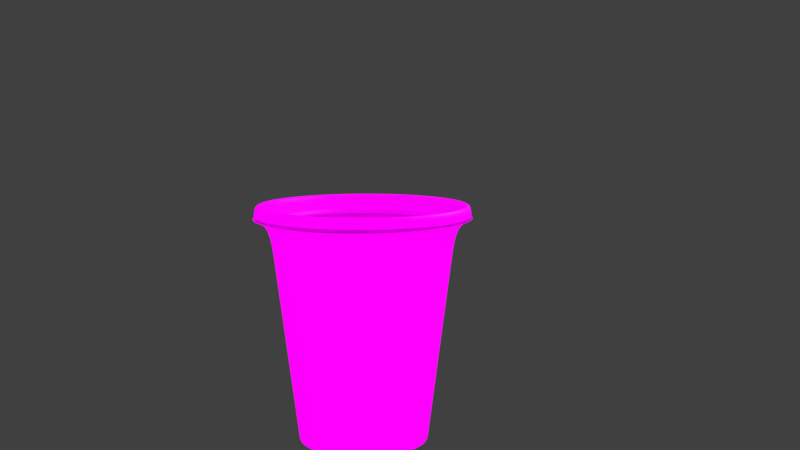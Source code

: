 # Source: TESTINGPEPPER.blend  (saved by Blender 3.0.42; exported with 4.5.12 LTS)
import bpy
from mathutils import Matrix  # noqa: F401  (used for matrix-valued properties, if any)

bpy.ops.wm.read_factory_settings(use_empty=True)
scene = bpy.context.scene
scene.name = 'Scene'

# ---- collections
col_collection_1 = bpy.data.collections.new('Collection 1'); scene.collection.children.link(col_collection_1)

# ---- images (referenced by path relative to the original .blend; pixels are not part of the script)
import os
ASSET_DIR = os.environ.get("B2B_ASSET_DIR", "")  # directory of the original .blend (textures are referenced by path, not embedded)
HERE = os.path.dirname(os.path.abspath(__file__))  # packed textures are extracted next to this script under _unpacked/

def load_image(name, relpath, width, height, colorspace="sRGB"):
    """Load a texture the original file referenced (path relative to the .blend, or extracted next to this script)."""
    p = next((c for c in (os.path.join(HERE, relpath), os.path.join(ASSET_DIR, relpath)) if relpath and os.path.exists(c)), "")
    if p:
        img = bpy.data.images.load(p, check_existing=True)
        img.name = name
    else:  # same state as the original file: an image datablock whose file is absent (Cycles renders it pink)
        img = bpy.data.images.new(name, width, height)
        img.source = "FILE"
        img.filepath = "//" + (relpath or name)
    img.colorspace_settings.name = colorspace
    return img
img_paper_jpg = load_image('paper.jpg', 'paper.jpg', 1024, 1024, 'sRGB')
img_costa2_png = load_image('costa2.png', 'costa2.png', 1024, 1024, 'sRGB')
img_environment_hdr = load_image('environment.hdr', 'environment.hdr', 1024, 1024, 'Linear Rec.709')

# ---- materials (node trees are filled in below, after node groups)
mat_paper_001 = bpy.data.materials.new('Paper.001')
mat_paper_001.use_transparent_shadow = False
mat_label_001 = bpy.data.materials.new('Label.001')
mat_label_001.use_transparent_shadow = False
mat_default = bpy.data.materials.new('Default')
mat_default.use_transparent_shadow = False

# ---- material node trees
mat_paper_001.use_nodes = True; mat_paper_001.node_tree.nodes.clear()
_N = mat_paper_001.node_tree.nodes; _L = mat_paper_001.node_tree.links
n0 = _N.new('ShaderNodeBsdfPrincipled'); n0.name = 'Principled BSDF'; n0.location = (10, 300)
n0.distribution = 'GGX'
n0.subsurface_method = 'RANDOM_WALK_SKIN'
n0.inputs[3].default_value = 1.45
n0.inputs[27].default_value = (0.0, 0.0, 0.0, 1.0)
n0.inputs[28].default_value = 1.0
n1 = _N.new('ShaderNodeOutputMaterial'); n1.name = 'Material Output'; n1.location = (300, 300)
n2 = _N.new('ShaderNodeTexImage'); n2.name = 'Image Texture'; n2.location = (-501, -42)
n2.image = img_paper_jpg
_L.new(n0.outputs[0], n1.inputs[0])
_L.new(n2.outputs[0], n0.inputs[0])
n1.is_active_output = True
mat_label_001.use_nodes = True; mat_label_001.node_tree.nodes.clear()
_N = mat_label_001.node_tree.nodes; _L = mat_label_001.node_tree.links
n0 = _N.new('ShaderNodeBsdfPrincipled'); n0.name = 'Principled BSDF'; n0.location = (10, 300)
n0.distribution = 'GGX'
n0.subsurface_method = 'RANDOM_WALK_SKIN'
n0.inputs[3].default_value = 1.45
n0.inputs[27].default_value = (0.0, 0.0, 0.0, 1.0)
n0.inputs[28].default_value = 1.0
n1 = _N.new('ShaderNodeOutputMaterial'); n1.name = 'Material Output'; n1.location = (300, 300)
n2 = _N.new('ShaderNodeTexImage'); n2.name = 'Image Texture'; n2.location = (-586, 11)
n2.image = img_costa2_png
_L.new(n0.outputs[0], n1.inputs[0])
_L.new(n2.outputs[0], n0.inputs[0])
n1.is_active_output = True
mat_default.use_nodes = True; mat_default.node_tree.nodes.clear()
_N = mat_default.node_tree.nodes; _L = mat_default.node_tree.links
n0 = _N.new('ShaderNodeBsdfPrincipled'); n0.name = 'Principled BSDF'; n0.location = (10, 300)
n0.distribution = 'GGX'
n0.subsurface_method = 'RANDOM_WALK_SKIN'
n0.inputs[3].default_value = 1.45
n0.inputs[27].default_value = (0.0, 0.0, 0.0, 1.0)
n0.inputs[28].default_value = 1.0
n1 = _N.new('ShaderNodeOutputMaterial'); n1.name = 'Material Output'; n1.location = (300, 300)
_L.new(n0.outputs[0], n1.inputs[0])
n1.is_active_output = True

# ---- world
world_world = bpy.data.worlds.new('World'); scene.world = world_world
world_world.use_nodes = True; world_world.node_tree.nodes.clear()
_N = world_world.node_tree.nodes; _L = world_world.node_tree.links
n0 = _N.new('ShaderNodeBackground'); n0.name = 'Background'; n0.location = (132, 300)
n1 = _N.new('ShaderNodeOutputWorld'); n1.name = 'World Output'; n1.location = (343, 299)
n2 = _N.new('ShaderNodeMix'); n2.name = 'Mix'; n2.location = (-90, 301)
n2.data_type = 'RGBA'
n2.inputs[7].default_value = (0.05127, 0.05127, 0.05127, 1.0)
n3 = _N.new('ShaderNodeLightPath'); n3.name = 'Light Path'; n3.location = (-312, 302)
n3.width = 143
n4 = _N.new('ShaderNodeTexEnvironment'); n4.name = 'Environment Texture'; n4.location = (-367, 136)
n4.width = 202
n4.image = img_environment_hdr
_L.new(n0.outputs[0], n1.inputs[0])
_L.new(n4.outputs[0], n2.inputs[6])
_L.new(n3.outputs[0], n2.inputs[0])
_L.new(n2.outputs[2], n0.inputs[0])
n1.is_active_output = True
world_world.color = (0.05088, 0.05088, 0.05088)
world_world.use_sun_shadow = False
world_world.sun_shadow_jitter_overblur = 0.0
world_world.cycles.sampling_method = 'MANUAL'

# ---- cameras
cam_camera_001 = bpy.data.cameras.new('Camera.001')
cam_camera_001.lens = 51.82

# ---- lights
light_sun = bpy.data.lights.new('Sun', 'SUN')
light_sun.color = (0.0, 1.0, 0.05762)
light_sun.specular_factor = 100.0
light_sun.diffuse_factor = 100.0
light_sun.transmission_factor = 0.0
light_sun.volume_factor = 100.0
light_sun.energy = 200.0
light_sun.shadow_soft_size = 0.125
light_spot = bpy.data.lights.new('Spot', 'SPOT')
light_spot.color = (1.0, 0.001125, 0.0)
light_spot.specular_factor = 100.0
light_spot.diffuse_factor = 100.0
light_spot.transmission_factor = 0.0
light_spot.volume_factor = 20.0
light_spot.energy = 2.5e+04
light_spot.shadow_soft_size = 31.04
light_spot.shadow_maximum_resolution = 0.006
light_spot.use_absolute_resolution = True
light_spot.spot_blend = 1.0
light_spot.spot_size = 3.142
light_area_001 = bpy.data.lights.new('Area.001', 'AREA')
light_area_001.color = (1.0, 0.8888, 0.0)
light_area_001.specular_factor = 10.0
light_area_001.diffuse_factor = 30.0
light_area_001.transmission_factor = 0.0
light_area_001.volume_factor = 40.0
light_area_001.energy = 4431.0
light_area_001.shadow_soft_size = 1.0
light_area_001.shadow_maximum_resolution = 0.006
light_area_001.use_absolute_resolution = True
light_area_001.size = 1.0
light_area_001.size_y = 1.0
light_lamp = bpy.data.lights.new('Lamp', 'POINT')
light_lamp.transmission_factor = 0.0
light_lamp.cutoff_distance = 30.0
light_lamp.energy = 100.0
light_lamp.shadow_buffer_clip_start = 1.001
light_lamp.shadow_soft_size = 0.1
light_lamp.shadow_maximum_resolution = 0.006
light_lamp.use_absolute_resolution = True

# ---- meshes
me_cylinder_001 = bpy.data.meshes.new('Cylinder.001')
me_cylinder_001.from_pydata([(1.065e-09, 0.8172, -1.0), (-0.0001801, 1.256, 2.001), (0.4086, 0.7077, -1.0), (0.628, 1.088, 2.001), (0.7077, 0.4086, -1.0), (1.088, 0.6281, 2.001), (0.8172, -3.65e-08, -1.0), (1.256, -7.076e-05, 2.001), (0.7077, -0.4086, -1.0), (1.088, -0.6283, 2.001), (0.4086, -0.7077, -1.0), (0.628, -1.088, 2.001), (-7.378e-08, -0.8172, -1.0), (-0.0001803, -1.256, 2.001), (-0.4086, -0.7077, -1.0), (-0.6284, -1.088, 2.001), (-0.7077, -0.4086, -1.0), (-1.088, -0.6283, 2.001), (-0.8172, 9.739e-09, -1.0), (-1.257, -7.07e-05, 2.001), (-0.7077, 0.4086, -1.0), (-1.088, 0.6281, 2.001), (-0.4086, 0.7077, -1.0), (-0.6284, 1.088, 2.001), (-1.49e-09, 0.9, -1.0), (0.45, 0.7794, -1.0), (0.7424, 1.285, 2.0), (0.000119, 1.484, 1.976), (0.7794, 0.45, -1.0), (1.286, 0.7419, 2.0), (0.9, -4.033e-08, -1.0), (1.485, -0.0004734, 2.0), (0.7794, -0.45, -1.0), (1.286, -0.7428, 2.0), (0.45, -0.7794, -1.0), (0.7424, -1.286, 2.0), (-8.017e-08, -0.9, -1.0), (0.0001189, -1.485, 1.949), (-0.45, -0.7794, -1.0), (-0.7422, -1.286, 1.949), (-0.7794, -0.45, -1.0), (-1.286, -0.7428, 2.0), (-0.9, 9.739e-09, -1.0), (-1.485, -0.0004734, 2.0), (-0.7794, 0.45, -1.0), (-1.286, 0.7419, 2.0), (-0.45, 0.7794, -1.0), (-0.7422, 1.285, 1.976), (0.628, 1.088, 2.001), (-0.0001801, 1.256, 2.001), (1.088, 0.6281, 2.001), (1.256, -7.076e-05, 2.001), (1.088, -0.6283, 2.001), (0.628, -1.088, 2.001), (-0.0001803, -1.256, 2.001), (-0.6284, -1.088, 2.001), (-1.088, -0.6283, 2.001), (-1.257, -7.07e-05, 2.001), (-1.088, 0.6281, 2.001), (-0.6284, 1.088, 2.001), (0.3652, 0.6325, -0.8), (-8.332e-09, 0.7303, -0.8), (0.6325, 0.3652, -0.8), (0.7303, -2.771e-08, -0.8), (0.6325, -0.3652, -0.8), (0.3652, -0.6325, -0.8), (-7.039e-08, -0.7303, -0.8), (-0.3652, -0.6325, -0.8), (-0.6325, -0.3652, -0.8), (-0.7303, 1.109e-08, -0.8), (-0.6325, 0.3652, -0.8), (-0.3652, 0.6325, -0.8), (-3.936e-08, 0.0, -0.8), (-2.385e-08, 0.3652, -0.8), (-5.487e-08, -0.3652, -0.8), (-3.636e-08, 0.0, -1.0), (-1.765e-08, 0.4086, -1.0), (-5.507e-08, -0.4086, -1.0), (-0.5599, 0.9698, 1.44), (-0.5112, 0.8854, 0.88), (-0.4625, 0.8011, 0.32), (-0.4138, 0.7168, -0.24), (-6.793e-09, 0.8277, -0.24), (-5.255e-09, 0.9251, 0.32), (-3.717e-09, 1.022, 0.88), (-2.179e-09, 1.12, 1.44), (0.5599, 0.9698, 1.44), (0.5112, 0.8854, 0.88), (0.4625, 0.8011, 0.32), (0.4138, 0.7168, -0.24), (0.7168, 0.4138, -0.24), (0.8011, 0.4625, 0.32), (0.8854, 0.5112, 0.88), (0.9698, 0.5599, 1.44), (-0.9698, -0.5599, 1.44), (-0.8854, -0.5112, 0.88), (-0.8011, -0.4625, 0.32), (-0.7168, -0.4138, -0.24), (-0.8277, 1.257e-08, -0.24), (-0.9251, 1.405e-08, 0.32), (-1.022, 1.553e-08, 0.88), (-1.12, 1.7e-08, 1.44), (0.5599, -0.9698, 1.44), (0.5112, -0.8854, 0.88), (0.4625, -0.8011, 0.32), (0.4138, -0.7168, -0.24), (-7.712e-08, -0.8277, -0.24), (-8.386e-08, -0.9251, 0.32), (-9.06e-08, -1.022, 0.88), (-9.733e-08, -1.12, 1.44), (0.8277, -3.14e-08, -0.24), (0.9251, -3.51e-08, 0.32), (1.022, -3.879e-08, 0.88), (1.12, -4.248e-08, 1.44), (-0.7168, 0.4138, -0.24), (-0.8011, 0.4625, 0.32), (-0.8854, 0.5112, 0.88), (-0.9698, 0.5599, 1.44), (-0.4138, -0.7168, -0.24), (-0.4625, -0.8011, 0.32), (-0.5112, -0.8854, 0.88), (-0.5599, -0.9698, 1.44), (0.7168, -0.4138, -0.24), (0.8011, -0.4625, 0.32), (0.8854, -0.5112, 0.88), (0.9698, -0.5599, 1.44), (-2.98e-10, 0.98, -0.4), (8.941e-10, 1.06, 0.2), (2.086e-09, 1.14, 0.8), (3.278e-09, 1.22, 1.4), (0.61, 1.057, 1.4), (0.57, 0.9873, 0.8), (0.53, 0.918, 0.2), (0.49, 0.8487, -0.4), (1.057, 0.61, 1.4), (0.9873, 0.57, 0.8), (0.918, 0.53, 0.2), (0.8487, 0.49, -0.4), (1.22, -5.114e-08, 1.4), (1.14, -4.844e-08, 0.8), (1.06, -4.574e-08, 0.2), (0.98, -4.304e-08, -0.4), (1.057, -0.61, 1.4), (0.9873, -0.57, 0.8), (0.918, -0.53, 0.2), (0.8487, -0.49, -0.4), (0.61, -1.057, 1.4), (0.57, -0.9873, 0.8), (0.53, -0.918, 0.2), (0.49, -0.8487, -0.4), (-1.034e-07, -1.22, 1.4), (-9.758e-08, -1.14, 0.8), (-9.177e-08, -1.06, 0.2), (-8.597e-08, -0.98, -0.4), (-0.61, -1.057, 1.4), (-0.57, -0.9873, 0.8), (-0.53, -0.918, 0.2), (-0.49, -0.8487, -0.4), (-1.057, -0.61, 1.4), (-0.9873, -0.57, 0.8), (-0.918, -0.53, 0.2), (-0.8487, -0.49, -0.4), (-1.22, 1.673e-08, 1.4), (-1.14, 1.499e-08, 0.8), (-1.06, 1.324e-08, 0.2), (-0.98, 1.149e-08, -0.4), (-1.057, 0.61, 1.4), (-0.9873, 0.57, 0.8), (-0.918, 0.53, 0.2), (-0.8487, 0.49, -0.4), (-0.61, 1.057, 1.4), (-0.57, 0.9873, 0.8), (-0.53, 0.918, 0.2), (-0.49, 0.8487, -0.4), (4.258e-09, 1.286, 1.87), (0.6429, 1.114, 1.893), (1.114, 0.6429, 1.893), (1.286, -5.336e-08, 1.893), (1.114, -0.6429, 1.893), (0.6429, -1.114, 1.893), (-1.081e-07, -1.286, 1.842), (-0.6429, -1.114, 1.842), (-1.114, -0.6429, 1.893), (-1.286, 1.817e-08, 1.893), (-1.114, 0.6429, 1.893), (-0.6429, 1.114, 1.87), (-0.0001801, 1.244, 1.931), (1.077, 0.622, 1.931), (-1.244, -7.07e-05, 1.931), (-0.0001803, -1.244, 1.931), (1.244, -7.076e-05, 1.931), (-1.078, 0.622, 1.931), (-0.6223, -1.078, 1.931), (1.077, -0.6222, 1.931), (-0.6223, 1.077, 1.931), (0.6219, 1.077, 1.931), (-1.078, -0.6222, 1.931), (0.6219, -1.078, 1.931), (-0.374, 0.6479, -0.6978), (0.374, 0.6479, -0.6978), (-0.6479, -0.374, -0.6978), (0.374, -0.6479, -0.6978), (-8.051e-09, 0.7481, -0.6978), (0.6479, 0.374, -0.6978), (-0.7481, 1.136e-08, -0.6978), (-7.162e-08, -0.7481, -0.6978), (0.7481, -2.838e-08, -0.6978), (-0.6479, 0.374, -0.6978), (-0.374, -0.6479, -0.6978), (0.6479, -0.374, -0.6978), (0.4529, 0.7844, -0.9571), (0.7844, 0.4529, -0.9571), (0.9057, -4.053e-08, -0.9571), (0.7844, -0.4529, -0.9571), (0.4529, -0.7844, -0.9571), (-8.059e-08, -0.9057, -0.9571), (-0.4529, -0.7844, -0.9571), (-0.7844, -0.4529, -0.9571), (-0.9057, 9.864e-09, -0.9571), (-0.7844, 0.4529, -0.9571), (-0.4529, 0.7844, -0.9571), (-1.405e-09, 0.9057, -0.9571), (0.619, 1.073, 1.944), (0.02869, 1.237, 1.944), (1.051, 0.6241, 1.944), (1.209, 0.01126, 1.944), (1.051, -0.6016, 1.944), (0.619, -1.05, 1.944), (0.02869, -1.214, 1.944), (-0.5845, -1.076, 1.944), (-1.057, -0.6721, 1.944), (-1.248, -0.03297, 1.944), (-1.05, 0.6241, 1.944), (-0.5616, 1.073, 1.944), (0.628, 1.088, 2.001), (-0.0001801, 1.256, 2.001), (1.088, 0.6281, 2.001), (1.256, -7.076e-05, 2.001), (1.088, -0.6283, 2.001), (0.628, -1.088, 2.001), (-0.0001803, -1.256, 2.001), (-0.6284, -1.088, 2.001), (-1.088, -0.6283, 2.001), (-1.257, -7.07e-05, 2.001), (-1.088, 0.6281, 2.001), (-0.6284, 1.088, 2.001), (0.6944, 1.203, 2.0), (5.237e-09, 1.389, 2.0), (1.203, 0.6944, 2.0), (1.389, -5.575e-08, 2.0), (1.203, -0.6944, 2.0), (0.6944, -1.203, 2.0), (-1.162e-07, -1.389, 2.0), (-0.6944, -1.203, 2.0), (-1.203, -0.6944, 2.0), (-1.389, 2.152e-08, 2.0), (-1.203, 0.6944, 2.0), (-0.6944, 1.203, 2.0), (0.6944, 1.203, 2.0), (5.237e-09, 1.389, 2.0), (1.203, 0.6944, 2.0), (1.389, -5.575e-08, 2.0), (1.203, -0.6944, 2.0), (0.6944, -1.203, 2.0), (-1.162e-07, -1.389, 2.0), (-0.6944, -1.203, 2.0), (-1.203, -0.6944, 2.0), (-1.389, 2.152e-08, 2.0), (-1.203, 0.6944, 2.0), (-0.6944, 1.203, 2.0), (0.6944, 1.203, 2.0), (5.237e-09, 1.389, 2.0), (1.203, 0.6944, 2.0), (1.389, -5.575e-08, 2.0), (1.203, -0.6944, 2.0), (0.6944, -1.203, 2.0), (-1.162e-07, -1.389, 2.0), (-0.6944, -1.203, 2.0), (-1.203, -0.6944, 2.0), (-1.389, 2.152e-08, 2.0), (-1.203, 0.6944, 2.0), (-0.6944, 1.203, 2.0), (0.7464, 1.293, 1.996), (8.535e-09, 1.493, 1.996), (1.293, 0.7464, 1.996), (1.493, -5.981e-08, 1.996), (1.293, -0.7464, 1.996), (0.7464, -1.293, 1.996), (-1.22e-07, -1.493, 1.996), (-0.7464, -1.293, 1.996), (-1.293, -0.7464, 1.996), (-1.493, 2.324e-08, 1.996), (-1.293, 0.7464, 1.996), (-0.7464, 1.293, 1.996), (0.7464, 1.293, 2.101), (8.535e-09, 1.493, 2.101), (1.293, 0.7464, 2.101), (1.493, -5.981e-08, 2.101), (1.293, -0.7464, 2.101), (0.7464, -1.293, 2.101), (-1.22e-07, -1.493, 2.101), (-0.7464, -1.293, 2.101), (-1.293, -0.7464, 2.101), (-1.493, 2.324e-08, 2.101), (-1.293, 0.7464, 2.101), (-0.7464, 1.293, 2.101), (-6.404e-10, 1.217, 2.0), (0.6086, 1.054, 2.0), (1.054, 0.6086, 2.0), (1.217, -4.618e-08, 2.0), (1.054, -0.6086, 2.0), (0.6086, -1.054, 2.0), (-1.041e-07, -1.217, 2.0), (-0.6086, -1.054, 2.0), (-1.054, -0.6086, 2.0), (-1.217, 1.848e-08, 2.0), (-1.054, 0.6086, 2.0), (-0.6086, 1.054, 2.0), (-1.453e-09, 1.166, 1.876), (0.5829, 1.01, 1.876), (1.01, 0.5829, 1.876), (1.166, -4.486e-08, 1.876), (1.01, -0.5829, 1.876), (0.5829, -1.01, 1.876), (-1.005e-07, -1.166, 1.876), (-0.5829, -1.01, 1.876), (-1.01, -0.5829, 1.876), (-1.166, 1.707e-08, 1.876), (-1.01, 0.5829, 1.876), (-0.5829, 1.01, 1.876), (1.061e-09, 1.325, 1.95), (0.6624, 1.147, 1.95), (1.147, 0.6624, 1.95), (1.325, -5.089e-08, 1.95), (1.147, -0.6624, 1.95), (0.6624, -1.147, 1.95), (-1.115e-07, -1.325, 1.95), (-0.6624, -1.147, 1.95), (-1.147, -0.6624, 1.95), (-1.325, 1.949e-08, 1.95), (-1.147, 0.6624, 1.95), (-0.6624, 1.147, 1.95), (0.7464, 1.293, 1.996), (8.535e-09, 1.493, 1.996), (1.293, 0.7464, 1.996), (1.493, -5.981e-08, 1.996), (1.293, -0.7464, 1.996), (0.7464, -1.293, 1.996), (-1.22e-07, -1.493, 1.996), (-0.7464, -1.293, 1.996), (-1.293, -0.7464, 1.996), (-1.493, 2.324e-08, 1.996), (-1.293, 0.7464, 1.996), (-0.7464, 1.293, 1.996), (0.7464, 1.293, 2.101), (8.535e-09, 1.493, 2.101), (1.293, 0.7464, 2.101), (1.493, -5.981e-08, 2.101), (1.293, -0.7464, 2.101), (0.7464, -1.293, 2.101), (-1.22e-07, -1.493, 2.101), (-0.7464, -1.293, 2.101), (-1.293, -0.7464, 2.101), (-1.493, 2.324e-08, 2.101), (-1.293, 0.7464, 2.101), (-0.7464, 1.293, 2.101), (0.7464, 1.293, 1.996), (8.535e-09, 1.493, 1.996), (1.293, 0.7464, 1.996), (1.493, -5.981e-08, 1.996), (1.293, -0.7464, 1.996), (0.7464, -1.293, 1.996), (-1.22e-07, -1.493, 1.996), (-0.7464, -1.293, 1.996), (-1.293, -0.7464, 1.996), (-1.493, 2.324e-08, 1.996), (-1.293, 0.7464, 1.996), (-0.7464, 1.293, 1.996), (0.7464, 1.293, 2.101), (8.535e-09, 1.493, 2.101), (1.293, 0.7464, 2.101), (1.493, -5.981e-08, 2.101), (1.293, -0.7464, 2.101), (0.7464, -1.293, 2.101), (-1.22e-07, -1.493, 2.101), (-0.7464, -1.293, 2.101), (-1.293, -0.7464, 2.101), (-1.493, 2.324e-08, 2.101), (-1.293, 0.7464, 2.101), (-0.7464, 1.293, 2.101), (0.7464, 1.293, 1.996), (8.535e-09, 1.493, 1.996), (1.293, 0.7464, 1.996), (1.493, -5.981e-08, 1.996), (1.293, -0.7464, 1.996), (0.7464, -1.293, 1.996), (-1.22e-07, -1.493, 1.996), (-0.7464, -1.293, 1.996), (-1.293, -0.7464, 1.996), (-1.493, 2.324e-08, 1.996), (-1.293, 0.7464, 1.996), (-0.7464, 1.293, 1.996), (0.7464, 1.293, 2.101), (8.535e-09, 1.493, 2.101), (1.293, 0.7464, 2.101), (1.493, -5.981e-08, 2.101), (1.293, -0.7464, 2.101), (0.7464, -1.293, 2.101), (-1.22e-07, -1.493, 2.101), (-0.7464, -1.293, 2.101), (-1.293, -0.7464, 2.101), (-1.493, 2.324e-08, 2.101), (-1.293, 0.7464, 2.101), (-0.7464, 1.293, 2.101), (0.7464, 1.293, 1.996), (8.535e-09, 1.493, 1.996), (1.293, 0.7464, 1.996), (1.493, -5.981e-08, 1.996), (1.293, -0.7464, 1.996), (0.7464, -1.293, 1.996), (-1.22e-07, -1.493, 1.996), (-0.7464, -1.293, 1.996), (-1.293, -0.7464, 1.996), (-1.493, 2.324e-08, 1.996), (-1.293, 0.7464, 1.996), (-0.7464, 1.293, 1.996), (0.7464, 1.293, 2.101), (8.535e-09, 1.493, 2.101), (1.293, 0.7464, 2.101), (1.493, -5.981e-08, 2.101), (1.293, -0.7464, 2.101), (0.7464, -1.293, 2.101), (-1.22e-07, -1.493, 2.101), (-0.7464, -1.293, 2.101), (-1.293, -0.7464, 2.101), (-1.493, 2.324e-08, 2.101), (-1.293, 0.7464, 2.101), (-0.7464, 1.293, 2.101), (0.7464, 1.293, 1.996), (8.535e-09, 1.493, 1.996), (1.293, 0.7464, 1.996), (1.493, -5.981e-08, 1.996), (1.293, -0.7464, 1.996), (0.7464, -1.293, 1.996), (-1.22e-07, -1.493, 1.996), (-0.7464, -1.293, 1.996), (-1.293, -0.7464, 1.996), (-1.493, 2.324e-08, 1.996), (-1.293, 0.7464, 1.996), (-0.7464, 1.293, 1.996), (0.7464, 1.293, 2.101), (8.535e-09, 1.493, 2.101), (1.293, 0.7464, 2.101), (1.493, -5.981e-08, 2.101), (1.293, -0.7464, 2.101), (0.7464, -1.293, 2.101), (-1.22e-07, -1.493, 2.101), (-0.7464, -1.293, 2.101), (-1.293, -0.7464, 2.101), (-1.493, 2.324e-08, 2.101), (-1.293, 0.7464, 2.101), (-0.7464, 1.293, 2.101), (0.7697, 1.316, 2.0), (-0.01116, 1.537, 2.0), (1.341, 0.7733, 2.0), (1.56, 0.0002877, 2.0), (1.334, -0.7427, 2.0), (0.7424, -1.331, 2.0), (0.0001189, -1.543, 2.0), (-0.783, -1.309, 2.0), (-1.382, -0.7409, 2.0), (-1.557, 0.07009, 2.0), (-1.303, 0.8018, 2.0), (-0.7535, 1.338, 2.0), (0.6341, 1.083, 2.0), (-0.01055, 1.267, 2.0), (1.106, 0.638, 2.0), (1.288, 0.0007119, 2.0), (1.099, -0.6085, 2.0), (0.6086, -1.096, 2.0), (-1.041e-07, -1.272, 2.0), (-0.6468, -1.075, 2.0), (-1.145, -0.6068, 2.0), (-1.285, 0.06601, 2.0), (-1.07, 0.6647, 2.0), (-0.6191, 1.103, 2.0), (0.6944, 1.203, 2.181), (5.265e-09, 1.389, 2.181), (1.203, 0.6944, 2.181), (1.389, -5.586e-08, 2.181), (1.203, -0.6944, 2.181), (0.6944, -1.203, 2.181), (-1.161e-07, -1.389, 2.181), (-0.6944, -1.203, 2.181), (-1.203, -0.6944, 2.181), (-1.389, 2.141e-08, 2.181), (-1.203, 0.6944, 2.181), (-0.6944, 1.203, 2.181), (0.7464, 1.293, 2.177), (8.563e-09, 1.493, 2.177), (1.293, 0.7464, 2.177), (1.493, -5.992e-08, 2.177), (1.293, -0.7464, 2.177), (0.7464, -1.293, 2.177), (-1.219e-07, -1.493, 2.177), (-0.7464, -1.293, 2.177), (-1.293, -0.7464, 2.177), (-1.493, 2.313e-08, 2.177), (-1.293, 0.7464, 2.177), (-0.7464, 1.293, 2.177)], [(5, 50), (51, 7), (19, 57), (58, 21), (9, 52), (53, 11), (23, 59), (49, 1), (13, 54), (55, 15), (3, 48), (17, 56), (186, 49), (187, 50), (188, 57), (189, 54), (190, 51), (191, 58), (192, 55), (193, 52), (59, 194), (48, 195), (56, 196), (53, 197), (222, 223), (224, 222), (225, 224), (226, 225), (227, 226), (228, 227), (229, 228), (230, 229), (231, 230), (232, 231), (233, 232), (223, 233), (222, 48), (50, 224), (230, 56), (57, 231), (227, 53), (54, 228), (51, 225), (58, 232), (55, 229), (52, 226), (59, 233), (223, 49), (236, 50), (48, 234), (243, 57), (56, 242), (240, 54), (53, 239), (237, 51), (244, 58), (241, 55), (238, 52), (245, 59), (49, 235)], [(174, 27, 26, 175), (175, 26, 29, 176), (176, 29, 31, 177), (177, 31, 33, 178), (178, 33, 35, 179), (179, 35, 37, 180), (180, 37, 39, 181), (181, 39, 41, 182), (182, 41, 43, 183), (183, 43, 45, 184), (184, 45, 47, 185), (185, 47, 27, 174), (77, 8, 10, 12), (2, 0, 24, 25), (27, 47, 473, 463), (4, 2, 25, 28), (39, 37, 468, 469), (6, 4, 28, 30), (21, 23, 485, 484), (8, 6, 30, 32), (29, 26, 462, 464), (10, 8, 32, 34), (13, 15, 481, 480), (12, 10, 34, 36), (5, 7, 477, 476), (14, 12, 36, 38), (43, 41, 470, 471), (16, 14, 38, 40), (33, 31, 465, 466), (18, 16, 40, 42), (19, 21, 484, 483), (20, 18, 42, 44), (11, 13, 480, 479), (22, 20, 44, 46), (47, 45, 472, 473), (0, 22, 46, 24), (37, 35, 467, 468), (202, 198, 71, 61), (74, 68, 67, 66), (203, 199, 60, 62), (204, 200, 68, 69), (205, 201, 65, 66), (206, 203, 62, 63), (207, 204, 69, 70), (208, 205, 66, 67), (209, 206, 63, 64), (198, 207, 70, 71), (199, 202, 61, 60), (200, 208, 67, 68), (201, 209, 64, 65), (64, 74, 66, 65), (73, 70, 69, 72), (62, 73, 72, 63), (61, 71, 70, 73), (60, 61, 73, 62), (72, 69, 68, 74), (63, 72, 74, 64), (16, 77, 12, 14), (20, 76, 75, 18), (76, 4, 6, 75), (22, 0, 76, 20), (0, 2, 4, 76), (18, 75, 77, 16), (75, 6, 8, 77), (197, 193, 125, 102), (102, 125, 124, 103), (103, 124, 123, 104), (104, 123, 122, 105), (196, 192, 121, 94), (94, 121, 120, 95), (95, 120, 119, 96), (96, 119, 118, 97), (195, 186, 85, 86), (86, 85, 84, 87), (87, 84, 83, 88), (88, 83, 82, 89), (194, 191, 117, 78), (78, 117, 116, 79), (79, 116, 115, 80), (80, 115, 114, 81), (193, 190, 113, 125), (125, 113, 112, 124), (124, 112, 111, 123), (123, 111, 110, 122), (192, 189, 109, 121), (121, 109, 108, 120), (120, 108, 107, 119), (119, 107, 106, 118), (191, 188, 101, 117), (117, 101, 100, 116), (116, 100, 99, 115), (115, 99, 98, 114), (190, 187, 93, 113), (113, 93, 92, 112), (112, 92, 91, 111), (111, 91, 90, 110), (189, 197, 102, 109), (109, 102, 103, 108), (108, 103, 104, 107), (107, 104, 105, 106), (188, 196, 94, 101), (101, 94, 95, 100), (100, 95, 96, 99), (99, 96, 97, 98), (187, 195, 86, 93), (93, 86, 87, 92), (92, 87, 88, 91), (91, 88, 89, 90), (186, 194, 78, 85), (85, 78, 79, 84), (84, 79, 80, 83), (83, 80, 81, 82), (220, 173, 126, 221), (173, 172, 127, 126), (172, 171, 128, 127), (171, 170, 129, 128), (219, 169, 173, 220), (169, 168, 172, 173), (168, 167, 171, 172), (167, 166, 170, 171), (218, 165, 169, 219), (165, 164, 168, 169), (164, 163, 167, 168), (163, 162, 166, 167), (217, 161, 165, 218), (161, 160, 164, 165), (160, 159, 163, 164), (159, 158, 162, 163), (216, 157, 161, 217), (157, 156, 160, 161), (156, 155, 159, 160), (155, 154, 158, 159), (215, 153, 157, 216), (153, 152, 156, 157), (152, 151, 155, 156), (151, 150, 154, 155), (214, 149, 153, 215), (149, 148, 152, 153), (148, 147, 151, 152), (147, 146, 150, 151), (213, 145, 149, 214), (145, 144, 148, 149), (144, 143, 147, 148), (143, 142, 146, 147), (212, 141, 145, 213), (141, 140, 144, 145), (140, 139, 143, 144), (139, 138, 142, 143), (211, 137, 141, 212), (137, 136, 140, 141), (136, 135, 139, 140), (135, 134, 138, 139), (210, 133, 137, 211), (133, 132, 136, 137), (132, 131, 135, 136), (131, 130, 134, 135), (221, 126, 133, 210), (126, 127, 132, 133), (127, 128, 131, 132), (128, 129, 130, 131), (170, 185, 174, 129), (166, 184, 185, 170), (162, 183, 184, 166), (158, 182, 183, 162), (154, 181, 182, 158), (150, 180, 181, 154), (146, 179, 180, 150), (142, 178, 179, 146), (138, 177, 178, 142), (134, 176, 177, 138), (130, 175, 176, 134), (129, 174, 175, 130), (105, 122, 209, 201), (97, 118, 208, 200), (89, 82, 202, 199), (81, 114, 207, 198), (122, 110, 206, 209), (118, 106, 205, 208), (114, 98, 204, 207), (110, 90, 203, 206), (106, 105, 201, 205), (98, 97, 200, 204), (90, 89, 199, 203), (82, 81, 198, 202), (24, 221, 210, 25), (25, 210, 211, 28), (28, 211, 212, 30), (30, 212, 213, 32), (32, 213, 214, 34), (34, 214, 215, 36), (36, 215, 216, 38), (38, 216, 217, 40), (40, 217, 218, 42), (42, 218, 219, 44), (44, 219, 220, 46), (46, 220, 221, 24), (26, 29, 248, 246), (43, 45, 256, 255), (41, 43, 255, 254), (39, 41, 254, 253), (37, 39, 253, 252), (35, 37, 252, 251), (33, 35, 251, 250), (31, 33, 250, 249), (47, 27, 247, 257), (27, 26, 246, 247), (29, 31, 249, 248), (45, 47, 257, 256), (256, 257, 269, 268), (247, 246, 258, 259), (253, 254, 266, 265), (250, 251, 263, 262), (257, 247, 259, 269), (246, 248, 260, 258), (254, 255, 267, 266), (251, 252, 264, 263), (248, 249, 261, 260), (255, 256, 268, 267), (252, 253, 265, 264), (249, 250, 262, 261), (262, 263, 275, 274), (269, 259, 271, 281), (258, 260, 272, 270), (266, 267, 279, 278), (263, 264, 276, 275), (260, 261, 273, 272), (267, 268, 280, 279), (264, 265, 277, 276), (261, 262, 274, 273), (268, 269, 281, 280), (259, 258, 270, 271), (265, 266, 278, 277), (277, 278, 494, 493), (288, 287, 503, 504), (276, 277, 493, 492), (287, 286, 502, 503), (283, 293, 509, 499), (275, 276, 492, 491), (286, 285, 501, 502), (293, 292, 508, 509), (274, 275, 491, 490), (285, 284, 500, 501), (281, 271, 487, 497), (292, 291, 507, 508), (304, 303, 363, 364), (285, 286, 346, 345), (296, 294, 354, 356), (292, 293, 353, 352), (303, 302, 362, 363), (284, 285, 345, 344), (294, 295, 355, 354), (291, 292, 352, 351), (302, 301, 361, 362), (282, 284, 344, 342), (290, 291, 351, 350), (301, 300, 360, 361), (1, 23, 317, 306), (15, 13, 312, 313), (5, 3, 307, 308), (19, 17, 314, 315), (9, 7, 309, 310), (23, 21, 316, 317), (13, 11, 311, 312), (3, 1, 306, 307), (17, 15, 313, 314), (7, 5, 308, 309), (21, 19, 315, 316), (11, 9, 310, 311), (309, 308, 320, 321), (316, 315, 327, 328), (313, 312, 324, 325), (310, 309, 321, 322), (317, 316, 328, 329), (307, 306, 318, 319), (314, 313, 325, 326), (311, 310, 322, 323), (306, 317, 329, 318), (308, 307, 319, 320), (315, 314, 326, 327), (312, 311, 323, 324), (324, 323, 335, 336), (321, 320, 332, 333), (328, 327, 339, 340), (325, 324, 336, 337), (322, 321, 333, 334), (329, 328, 340, 341), (319, 318, 330, 331), (326, 325, 337, 338), (323, 322, 334, 335), (318, 329, 341, 330), (320, 319, 331, 332), (327, 326, 338, 339), (344, 345, 369, 368), (351, 352, 376, 375), (359, 358, 382, 383), (342, 344, 368, 366), (355, 365, 389, 379), (350, 351, 375, 374), (358, 357, 381, 382), (343, 342, 366, 367), (365, 364, 388, 389), (349, 350, 374, 373), (357, 356, 380, 381), (364, 363, 387, 388), (293, 283, 343, 353), (297, 296, 356, 357), (286, 287, 347, 346), (305, 304, 364, 365), (298, 297, 357, 358), (287, 288, 348, 347), (295, 305, 365, 355), (299, 298, 358, 359), (288, 289, 349, 348), (300, 299, 359, 360), (289, 290, 350, 349), (283, 282, 342, 343), (388, 387, 411, 412), (372, 373, 397, 396), (380, 378, 402, 404), (387, 386, 410, 411), (371, 372, 396, 395), (378, 379, 403, 402), (386, 385, 409, 410), (370, 371, 395, 394), (377, 367, 391, 401), (385, 384, 408, 409), (369, 370, 394, 393), (376, 377, 401, 400), (360, 359, 383, 384), (352, 353, 377, 376), (345, 346, 370, 369), (361, 360, 384, 385), (353, 343, 367, 377), (346, 347, 371, 370), (362, 361, 385, 386), (354, 355, 379, 378), (347, 348, 372, 371), (363, 362, 386, 387), (356, 354, 378, 380), (348, 349, 373, 372), (408, 407, 431, 432), (392, 393, 417, 416), (399, 400, 424, 423), (407, 406, 430, 431), (390, 392, 416, 414), (403, 413, 437, 427), (398, 399, 423, 422), (406, 405, 429, 430), (391, 390, 414, 415), (413, 412, 436, 437), (397, 398, 422, 421), (405, 404, 428, 429), (381, 380, 404, 405), (373, 374, 398, 397), (389, 388, 412, 413), (367, 366, 390, 391), (382, 381, 405, 406), (374, 375, 399, 398), (379, 389, 413, 403), (366, 368, 392, 390), (383, 382, 406, 407), (375, 376, 400, 399), (368, 369, 393, 392), (384, 383, 407, 408), (429, 428, 452, 453), (436, 435, 459, 460), (420, 421, 445, 444), (428, 426, 450, 452), (435, 434, 458, 459), (419, 420, 444, 443), (426, 427, 451, 450), (434, 433, 457, 458), (418, 419, 443, 442), (425, 415, 439, 449), (433, 432, 456, 457), (417, 418, 442, 441), (400, 401, 425, 424), (393, 394, 418, 417), (409, 408, 432, 433), (401, 391, 415, 425), (394, 395, 419, 418), (410, 409, 433, 434), (402, 403, 427, 426), (395, 396, 420, 419), (411, 410, 434, 435), (404, 402, 426, 428), (396, 397, 421, 420), (412, 411, 435, 436), (445, 446, 458, 457), (442, 443, 455, 454), (449, 439, 451, 461), (438, 440, 452, 450), (446, 447, 459, 458), (443, 444, 456, 455), (440, 441, 453, 452), (447, 448, 460, 459), (444, 445, 457, 456), (441, 442, 454, 453), (448, 449, 461, 460), (439, 438, 450, 451), (421, 422, 446, 445), (437, 436, 460, 461), (415, 414, 438, 439), (430, 429, 453, 454), (422, 423, 447, 446), (427, 437, 461, 451), (414, 416, 440, 438), (431, 430, 454, 455), (423, 424, 448, 447), (416, 417, 441, 440), (432, 431, 455, 456), (424, 425, 449, 448), (475, 474, 462, 463), (474, 476, 464, 462), (476, 477, 465, 464), (477, 478, 466, 465), (478, 479, 467, 466), (479, 480, 468, 467), (480, 481, 469, 468), (481, 482, 470, 469), (482, 483, 471, 470), (483, 484, 472, 471), (484, 485, 473, 472), (485, 475, 463, 473), (7, 9, 478, 477), (15, 17, 482, 481), (35, 33, 466, 467), (45, 43, 471, 472), (23, 1, 475, 485), (1, 3, 474, 475), (9, 11, 479, 478), (31, 29, 464, 465), (41, 39, 469, 470), (26, 27, 463, 462), (17, 19, 483, 482), (3, 5, 476, 474), (490, 491, 503, 502), (497, 487, 499, 509), (486, 488, 500, 498), (494, 495, 507, 506), (491, 492, 504, 503), (488, 489, 501, 500), (495, 496, 508, 507), (492, 493, 505, 504), (489, 490, 502, 501), (496, 497, 509, 508), (487, 486, 498, 499), (493, 494, 506, 505), (271, 270, 486, 487), (289, 288, 504, 505), (278, 279, 495, 494), (270, 272, 488, 486), (290, 289, 505, 506), (279, 280, 496, 495), (282, 283, 499, 498), (272, 273, 489, 488), (291, 290, 506, 507), (280, 281, 497, 496), (284, 282, 498, 500), (273, 274, 490, 489)])
me_cylinder_001.polygons.foreach_set('material_index', [1, 1, 1, 1, 1, 1, 1, 1, 1, 1, 1, 1, 0, 0, 1, 0, 1, 0, 0, 0, 1, 0, 0, 0, 0, 0, 1, 0, 1, 0, 0, 0, 0, 0, 1, 0, 1, 0, 0, 0, 0, 0, 0, 0, 0, 0, 0, 0, 0, 0, 0, 0, 0, 0, 0, 0, 0, 0, 0, 0, 0, 0, 0, 0, 0, 0, 0, 0, 0, 0, 0, 0, 0, 0, 0, 0, 0, 0, 0, 0, 0, 0, 0, 0, 0, 0, 0, 0, 0, 0, 0, 0, 0, 0, 0, 0, 0, 0, 0, 0, 0, 0, 0, 0, 0, 0, 0, 0, 0, 0, 0, 0, 1, 1, 1, 1, 1, 1, 1, 1, 1, 1, 1, 1, 1, 1, 1, 1, 1, 1, 1, 1, 1, 1, 1, 1, 1, 1, 1, 1, 1, 1, 1, 1, 1, 1, 1, 1, 1, 1, 1, 1, 1, 1, 1, 1, 1, 1, 1, 1, 1, 1, 1, 1, 1, 1, 1, 1, 1, 1, 1, 1, 0, 0, 0, 0, 0, 0, 0, 0, 0, 0, 0, 0, 0, 0, 0, 0, 0, 0, 0, 0, 0, 0, 0, 0, 0, 0, 0, 0, 0, 0, 0, 0, 0, 0, 0, 0, 0, 0, 0, 0, 0, 0, 0, 0, 0, 0, 0, 0, 0, 0, 0, 0, 0, 0, 0, 0, 0, 0, 0, 0, 0, 0, 0, 0, 0, 0, 0, 0, 0, 0, 0, 0, 0, 0, 0, 0, 0, 0, 0, 0, 0, 0, 0, 0, 0, 0, 0, 0, 0, 0, 0, 0, 0, 0, 0, 0, 0, 0, 0, 0, 0, 0, 0, 0, 0, 0, 0, 0, 0, 0, 0, 0, 0, 0, 0, 0, 0, 0, 0, 0, 0, 0, 0, 0, 0, 0, 0, 0, 0, 0, 0, 0, 0, 0, 0, 0, 0, 0, 0, 0, 0, 0, 0, 0, 0, 0, 0, 0, 0, 0, 0, 0, 0, 0, 0, 0, 0, 0, 0, 0, 0, 0, 0, 0, 0, 0, 0, 0, 0, 0, 0, 0, 0, 0, 0, 0, 0, 0, 0, 0, 0, 0, 0, 0, 0, 0, 0, 0, 0, 0, 0, 0, 0, 0, 0, 0, 0, 0, 0, 0, 0, 0, 0, 0, 0, 0, 0, 0, 0, 0, 0, 0, 0, 0, 0, 0, 0, 0, 0, 0, 0, 0, 0, 0, 0, 0, 0, 0, 0, 0, 0, 0, 0, 0, 0, 0, 0, 0, 0, 0, 0, 0, 0, 0, 0, 0, 0, 0, 0, 0, 0, 0, 0, 0, 1, 1, 0, 0, 0, 1, 1, 1, 0, 0, 0, 0, 0, 0, 0, 0, 0, 0, 0, 0, 0, 0, 0, 0, 0, 0, 0, 0, 0, 0, 0, 0, 0, 0])
_uv = me_cylinder_001.uv_layers.new(name='UVMap')
_uv.uv.foreach_set('vector', [1.934, 0.9905, 1.934, 0.9906, 1.695, 0.9906, 1.695, 0.9905, 1.695, 0.9905, 1.695, 0.9906, 1.455, 0.9906, 1.455, 0.9905, 1.455, 0.9905, 1.455, 0.9906, 1.215, 0.9906, 1.215, 0.9905, 1.215, 0.9905, 1.215, 0.9906, 0.9755, 0.9906, 0.9755, 0.9905, 0.9755, 0.9905, 0.9755, 0.9906, 0.7358, 0.9906, 0.7358, 0.9905, 0.7358, 0.9905, 0.7358, 0.9906, 0.4961, 0.9906, 0.4961, 0.9905, 0.4961, 0.9905, 0.4961, 0.9906, 0.2564, 0.9906, 0.2564, 0.9905, 0.2564, 0.9905, 0.2564, 0.9906, 0.0167, 0.9906, 0.0167, 0.9905, 0.0167, 0.9905, 0.0167, 0.9906, -0.223, 0.9906, -0.223, 0.9905, -0.223, 0.9905, -0.223, 0.9906, -0.4627, 0.9906, -0.4627, 0.9905, -0.4627, 0.9905, -0.4627, 0.9906, -0.7024, 0.9906, -0.7024, 0.9905, -0.7024, 0.9905, -0.7024, 0.9906, -0.9421, 0.9906, -0.9421, 0.9905, 0.75, 0.141, 0.9387, 0.141, 0.859, 0.06128, 0.75, 0.03209, 0.859, 0.4387, 0.75, 0.4679, 0.75, 0.49, 0.87, 0.4578, -0.9421, 0.9906, -0.7024, 0.9906, -0.7024, 0.9906, -0.9421, 0.9906, 0.9387, 0.359, 0.859, 0.4387, 0.87, 0.4578, 0.9578, 0.37, 0.2564, 0.9906, 0.4961, 0.9906, 0.4961, 0.9906, 0.2564, 0.9906, 0.9679, 0.25, 0.9387, 0.359, 0.9578, 0.37, 0.99, 0.25, 0.0554, 0.3624, 0.1376, 0.4446, 0.1376, 0.4446, 0.0554, 0.3624, 0.9387, 0.141, 0.9679, 0.25, 0.99, 0.25, 0.9578, 0.13, 1.455, 0.9906, 1.695, 0.9906, 1.695, 0.9906, 1.455, 0.9906, 0.859, 0.06128, 0.9387, 0.141, 0.9578, 0.13, 0.87, 0.04215, 0.25, 0.02529, 0.1376, 0.0554, 0.1376, 0.0554, 0.25, 0.02529, 0.75, 0.03209, 0.859, 0.06128, 0.87, 0.04215, 0.75, 0.01, 0.4446, 0.3624, 0.4747, 0.25, 0.4747, 0.25, 0.4446, 0.3624, 0.641, 0.06128, 0.75, 0.03209, 0.75, 0.01, 0.63, 0.04215, -0.223, 0.9906, 0.0167, 0.9906, 0.0167, 0.9906, -0.223, 0.9906, 0.5613, 0.141, 0.641, 0.06128, 0.63, 0.04215, 0.5422, 0.13, 0.9755, 0.9906, 1.215, 0.9906, 1.215, 0.9906, 0.9755, 0.9906, 0.5321, 0.25, 0.5613, 0.141, 0.5422, 0.13, 0.51, 0.25, 0.02529, 0.25, 0.0554, 0.3624, 0.0554, 0.3624, 0.02529, 0.25, 0.5613, 0.359, 0.5321, 0.25, 0.51, 0.25, 0.5422, 0.37, 0.3624, 0.0554, 0.25, 0.02529, 0.25, 0.02529, 0.3624, 0.0554, 0.641, 0.4387, 0.5613, 0.359, 0.5422, 0.37, 0.63, 0.4578, -0.7024, 0.9906, -0.4627, 0.9906, -0.4627, 0.9906, -0.7024, 0.9906, 0.75, 0.4679, 0.641, 0.4387, 0.63, 0.4578, 0.75, 0.49, 0.4961, 0.9906, 0.7358, 0.9906, 0.7358, 0.9906, 0.4961, 0.9906, 0.25, 0.4747, 0.1376, 0.4446, 0.1376, 0.4446, 0.25, 0.4747, 0.25, 0.1376, 0.0554, 0.1376, 0.1376, 0.0554, 0.25, 0.02529, 0.4446, 0.3624, 0.3624, 0.4446, 0.3624, 0.4446, 0.4446, 0.3624, 0.02529, 0.25, 0.0554, 0.1376, 0.0554, 0.1376, 0.02529, 0.25, 0.25, 0.02529, 0.3624, 0.0554, 0.3624, 0.0554, 0.25, 0.02529, 0.4747, 0.25, 0.4446, 0.3624, 0.4446, 0.3624, 0.4747, 0.25, 0.0554, 0.3624, 0.02529, 0.25, 0.02529, 0.25, 0.0554, 0.3624, 0.1376, 0.0554, 0.25, 0.02529, 0.25, 0.02529, 0.1376, 0.0554, 0.4446, 0.1376, 0.4747, 0.25, 0.4747, 0.25, 0.4446, 0.1376, 0.1376, 0.4446, 0.0554, 0.3624, 0.0554, 0.3624, 0.1376, 0.4446, 0.3624, 0.4446, 0.25, 0.4747, 0.25, 0.4747, 0.3624, 0.4446, 0.0554, 0.1376, 0.1376, 0.0554, 0.1376, 0.0554, 0.0554, 0.1376, 0.3624, 0.0554, 0.4446, 0.1376, 0.4446, 0.1376, 0.3624, 0.0554, 0.4446, 0.1376, 0.25, 0.1376, 0.25, 0.02529, 0.3624, 0.0554, 0.25, 0.3624, 0.0554, 0.3624, 0.02529, 0.25, 0.25, 0.25, 0.4446, 0.3624, 0.25, 0.3624, 0.25, 0.25, 0.4747, 0.25, 0.25, 0.4747, 0.1376, 0.4446, 0.0554, 0.3624, 0.25, 0.3624, 0.3624, 0.4446, 0.25, 0.4747, 0.25, 0.3624, 0.4446, 0.3624, 0.25, 0.25, 0.02529, 0.25, 0.0554, 0.1376, 0.25, 0.1376, 0.4747, 0.25, 0.25, 0.25, 0.25, 0.1376, 0.4446, 0.1376, 0.5613, 0.141, 0.75, 0.141, 0.75, 0.03209, 0.641, 0.06128, 0.5613, 0.359, 0.75, 0.359, 0.75, 0.25, 0.5321, 0.25, 0.75, 0.359, 0.9387, 0.359, 0.9679, 0.25, 0.75, 0.25, 0.641, 0.4387, 0.75, 0.4679, 0.75, 0.359, 0.5613, 0.359, 0.75, 0.4679, 0.859, 0.4387, 0.9387, 0.359, 0.75, 0.359, 0.5321, 0.25, 0.75, 0.25, 0.75, 0.141, 0.5613, 0.141, 0.75, 0.25, 0.9679, 0.25, 0.9387, 0.141, 0.75, 0.141, 0.3624, 0.0554, 0.4446, 0.1376, 0.4446, 0.1376, 0.3624, 0.0554, 0.3624, 0.0554, 0.4446, 0.1376, 0.4446, 0.1376, 0.3624, 0.0554, 0.3624, 0.0554, 0.4446, 0.1376, 0.4446, 0.1376, 0.3624, 0.0554, 0.3624, 0.0554, 0.4446, 0.1376, 0.4446, 0.1376, 0.3624, 0.0554, 0.0554, 0.1376, 0.1376, 0.0554, 0.1376, 0.0554, 0.0554, 0.1376, 0.0554, 0.1376, 0.1376, 0.0554, 0.1376, 0.0554, 0.0554, 0.1376, 0.0554, 0.1376, 0.1376, 0.0554, 0.1376, 0.0554, 0.0554, 0.1376, 0.0554, 0.1376, 0.1376, 0.0554, 0.1376, 0.0554, 0.0554, 0.1376, 0.3624, 0.4446, 0.25, 0.4747, 0.25, 0.4747, 0.3624, 0.4446, 0.3624, 0.4446, 0.25, 0.4747, 0.25, 0.4747, 0.3624, 0.4446, 0.3624, 0.4446, 0.25, 0.4747, 0.25, 0.4747, 0.3624, 0.4446, 0.3624, 0.4446, 0.25, 0.4747, 0.25, 0.4747, 0.3624, 0.4446, 0.1376, 0.4446, 0.0554, 0.3624, 0.0554, 0.3624, 0.1376, 0.4446, 0.1376, 0.4446, 0.0554, 0.3624, 0.0554, 0.3624, 0.1376, 0.4446, 0.1376, 0.4446, 0.0554, 0.3624, 0.0554, 0.3624, 0.1376, 0.4446, 0.1376, 0.4446, 0.0554, 0.3624, 0.0554, 0.3624, 0.1376, 0.4446, 0.4446, 0.1376, 0.4747, 0.25, 0.4747, 0.25, 0.4446, 0.1376, 0.4446, 0.1376, 0.4747, 0.25, 0.4747, 0.25, 0.4446, 0.1376, 0.4446, 0.1376, 0.4747, 0.25, 0.4747, 0.25, 0.4446, 0.1376, 0.4446, 0.1376, 0.4747, 0.25, 0.4747, 0.25, 0.4446, 0.1376, 0.1376, 0.0554, 0.25, 0.02529, 0.25, 0.02529, 0.1376, 0.0554, 0.1376, 0.0554, 0.25, 0.02529, 0.25, 0.02529, 0.1376, 0.0554, 0.1376, 0.0554, 0.25, 0.02529, 0.25, 0.02529, 0.1376, 0.0554, 0.1376, 0.0554, 0.25, 0.02529, 0.25, 0.02529, 0.1376, 0.0554, 0.0554, 0.3624, 0.02529, 0.25, 0.02529, 0.25, 0.0554, 0.3624, 0.0554, 0.3624, 0.02529, 0.25, 0.02529, 0.25, 0.0554, 0.3624, 0.0554, 0.3624, 0.02529, 0.25, 0.02529, 0.25, 0.0554, 0.3624, 0.0554, 0.3624, 0.02529, 0.25, 0.02529, 0.25, 0.0554, 0.3624, 0.4747, 0.25, 0.4446, 0.3624, 0.4446, 0.3624, 0.4747, 0.25, 0.4747, 0.25, 0.4446, 0.3624, 0.4446, 0.3624, 0.4747, 0.25, 0.4747, 0.25, 0.4446, 0.3624, 0.4446, 0.3624, 0.4747, 0.25, 0.4747, 0.25, 0.4446, 0.3624, 0.4446, 0.3624, 0.4747, 0.25, 0.25, 0.02529, 0.3624, 0.0554, 0.3624, 0.0554, 0.25, 0.02529, 0.25, 0.02529, 0.3624, 0.0554, 0.3624, 0.0554, 0.25, 0.02529, 0.25, 0.02529, 0.3624, 0.0554, 0.3624, 0.0554, 0.25, 0.02529, 0.25, 0.02529, 0.3624, 0.0554, 0.3624, 0.0554, 0.25, 0.02529, 0.02529, 0.25, 0.0554, 0.1376, 0.0554, 0.1376, 0.02529, 0.25, 0.02529, 0.25, 0.0554, 0.1376, 0.0554, 0.1376, 0.02529, 0.25, 0.02529, 0.25, 0.0554, 0.1376, 0.0554, 0.1376, 0.02529, 0.25, 0.02529, 0.25, 0.0554, 0.1376, 0.0554, 0.1376, 0.02529, 0.25, 0.4446, 0.3624, 0.3624, 0.4446, 0.3624, 0.4446, 0.4446, 0.3624, 0.4446, 0.3624, 0.3624, 0.4446, 0.3624, 0.4446, 0.4446, 0.3624, 0.4446, 0.3624, 0.3624, 0.4446, 0.3624, 0.4446, 0.4446, 0.3624, 0.4446, 0.3624, 0.3624, 0.4446, 0.3624, 0.4446, 0.4446, 0.3624, 0.25, 0.4747, 0.1376, 0.4446, 0.1376, 0.4446, 0.25, 0.4747, 0.25, 0.4747, 0.1376, 0.4446, 0.1376, 0.4446, 0.25, 0.4747, 0.25, 0.4747, 0.1376, 0.4446, 0.1376, 0.4446, 0.25, 0.4747, 0.25, 0.4747, 0.1376, 0.4446, 0.1376, 0.4446, 0.25, 0.4747, -0.7024, 0.004037, -0.7024, -0.003231, -0.9421, -0.003231, -0.9421, 0.004037, 0.138, 0.9749, 0.138, 0.9684, 0.02963, 0.9684, 0.02963, 0.9749, 0.1293, 0.9088, 0.1293, 0.8987, 0.02591, 0.8987, 0.02591, 0.9088, 0.2194, 1.078, 0.2194, 1.047, -0.08284, 1.047, -0.08284, 1.078, -0.4627, 0.004037, -0.4627, -0.003231, -0.7024, -0.003231, -0.7024, 0.004037, 0.817, 0.9323, 0.817, 0.926, 0.7885, 0.926, 0.7885, 0.9323, 0.5217, 0.9978, 0.5217, 0.9911, 0.2194, 0.9911, 0.2194, 0.9978, 0.5217, 1.001, 0.5217, 0.9909, 0.2194, 0.9909, 0.2194, 1.001, -0.223, 0.004037, -0.223, -0.003231, -0.4627, -0.003231, -0.4627, 0.004037, 0.8455, 0.9323, 0.8455, 0.926, 0.817, 0.926, 0.817, 0.9323, 0.824, 0.9978, 0.824, 0.9911, 0.5217, 0.9911, 0.5217, 0.9978, 0.824, 1.001, 0.824, 0.9909, 0.5217, 0.9909, 0.5217, 1.001, 0.0167, 0.004037, 0.0167, -0.003231, -0.223, -0.003231, -0.223, 0.004037, 0.1418, 0.9911, 0.1418, 0.9217, -0.1604, 0.9217, -0.1604, 0.9911, 0.2306, 0.0396, 0.2306, 0.0524, 0.118, 0.0524, 0.118, 0.0396, 0.1418, 0.1425, 0.1418, 0.09751, -0.1604, 0.09751, -0.1604, 0.1425, 0.2564, 0.004037, 0.2564, -0.003231, 0.0167, -0.003231, 0.0167, 0.004037, 0.2564, -0.017, 0.2564, 0.3219, 0.0167, 0.3219, 0.0167, -0.017, 0.2564, 0.3219, 0.2564, 0.6607, 0.0167, 0.6607, 0.0167, 0.3219, 0.2564, 0.6607, 0.2564, 0.9996, 0.0167, 0.9996, 0.0167, 0.6607, 0.4961, 0.004037, 0.4961, -0.003231, 0.2564, -0.003231, 0.2564, 0.004037, 0.4961, -0.017, 0.4961, 0.3219, 0.2564, 0.3219, 0.2564, -0.017, 0.4961, 0.3219, 0.4961, 0.6607, 0.2564, 0.6607, 0.2564, 0.3219, 0.4961, 0.6607, 0.4961, 0.9996, 0.2564, 0.9996, 0.2564, 0.6607, 0.7358, 0.004037, 0.7358, -0.003231, 0.4961, -0.003231, 0.4961, 0.004037, 0.7358, -0.017, 0.7358, 0.3219, 0.4961, 0.3219, 0.4961, -0.017, 0.7358, 0.3219, 0.7358, 0.6607, 0.4961, 0.6607, 0.4961, 0.3219, 0.7358, 0.6607, 0.7358, 0.9996, 0.4961, 0.9996, 0.4961, 0.6607, 0.9755, 0.004037, 0.9755, -0.003231, 0.7358, -0.003231, 0.7358, 0.004037, 0.9755, -0.017, 0.9755, 0.3219, 0.7358, 0.3219, 0.7358, -0.017, 0.9755, 0.3219, 0.9755, 0.6607, 0.7358, 0.6607, 0.7358, 0.3219, 0.9755, 0.6607, 0.9755, 0.9996, 0.7358, 0.9996, 0.7358, 0.6607, 1.215, 0.004037, 1.215, -0.003231, 0.9755, -0.003231, 0.9755, 0.004037, 0.9535, 0.02857, 0.9535, 0.002861, 0.7138, 0.002861, 0.7138, 0.02857, 0.8609, 0.05659, 0.8609, 0.06475, 0.7785, 0.06475, 0.7785, 0.05659, 0.2479, 0.001836, 0.2479, -0.004029, 0.008162, -0.004029, 0.008162, 0.001836, 0.2674, 0.04701, 0.2674, 0.03974, 0.02768, 0.03974, 0.02768, 0.04701, 0.2922, 0.02113, 0.2922, 0.01527, 0.05253, 0.01527, 0.05253, 0.02113, 0.2659, 0.05111, 0.2659, 0.04524, 0.02618, 0.04524, 0.02618, 0.05111, 0.2736, 0.03439, 0.2736, 0.02853, 0.03393, 0.02853, 0.03393, 0.03439, 1.695, 0.004037, 1.695, -0.003231, 1.455, -0.003231, 1.455, 0.004037, 0.9558, 0.04872, 0.9558, 0.04286, 0.7161, 0.04286, 0.7161, 0.04872, 0.7272, 0.007701, 0.7272, 0.001836, 0.4876, 0.001836, 0.4876, 0.007701, 0.7272, 0.001836, 0.7272, -0.004029, 0.4876, -0.004029, 0.4876, 0.001836, 1.934, 0.004037, 1.934, -0.003231, 1.695, -0.003231, 1.695, 0.004037, 0.9669, 0.01357, 0.9669, 0.007701, 0.7272, 0.007701, 0.7272, 0.01357, 0.9669, 0.007701, 0.9669, 0.001836, 0.7272, 0.001836, 0.7272, 0.007701, 0.9669, 0.001836, 0.9669, -0.004029, 0.7272, -0.004029, 0.7272, 0.001836, -0.7024, 0.9873, -0.7024, 0.9906, -0.9421, 0.9906, -0.9421, 0.9873, -0.4627, 0.9873, -0.4627, 0.9906, -0.7024, 0.9906, -0.7024, 0.9873, -0.223, 0.9873, -0.223, 0.9906, -0.4627, 0.9906, -0.4627, 0.9873, 0.0167, 0.9873, 0.0167, 0.9906, -0.223, 0.9906, -0.223, 0.9873, 0.2564, 0.9873, 0.2564, 0.9906, 0.0167, 0.9906, 0.0167, 0.9873, 0.4961, 0.9873, 0.4961, 0.9906, 0.2564, 0.9906, 0.2564, 0.9873, 0.7358, 0.9873, 0.7358, 0.9906, 0.4961, 0.9906, 0.4961, 0.9873, 0.9755, 0.9873, 0.9755, 0.9906, 0.7358, 0.9906, 0.7358, 0.9873, 1.215, 0.9873, 1.215, 0.9906, 0.9755, 0.9906, 0.9755, 0.9873, 1.455, 0.9873, 1.455, 0.9906, 1.215, 0.9906, 1.215, 0.9873, 1.695, 0.9873, 1.695, 0.9906, 1.455, 0.9906, 1.455, 0.9873, 1.934, 0.9873, 1.934, 0.9906, 1.695, 0.9906, 1.695, 0.9873, 0.3624, 0.0554, 0.4446, 0.1376, 0.4446, 0.1376, 0.3624, 0.0554, 0.0554, 0.1376, 0.1376, 0.0554, 0.1376, 0.0554, 0.0554, 0.1376, 0.3624, 0.4446, 0.25, 0.4747, 0.25, 0.4747, 0.3624, 0.4446, 0.1376, 0.4446, 0.0554, 0.3624, 0.0554, 0.3624, 0.1376, 0.4446, 0.4446, 0.1376, 0.4747, 0.25, 0.4747, 0.25, 0.4446, 0.1376, 0.1376, 0.0554, 0.25, 0.02529, 0.25, 0.02529, 0.1376, 0.0554, 0.0554, 0.3624, 0.02529, 0.25, 0.02529, 0.25, 0.0554, 0.3624, 0.4747, 0.25, 0.4446, 0.3624, 0.4446, 0.3624, 0.4747, 0.25, 0.25, 0.02529, 0.3624, 0.0554, 0.3624, 0.0554, 0.25, 0.02529, 0.02529, 0.25, 0.0554, 0.1376, 0.0554, 0.1376, 0.02529, 0.25, 0.4446, 0.3624, 0.3624, 0.4446, 0.3624, 0.4446, 0.4446, 0.3624, 0.25, 0.4747, 0.1376, 0.4446, 0.1376, 0.4446, 0.25, 0.4747, 1.0, 0.5, 1.0, 0.5072, 0.9167, 0.5072, 0.9167, 0.5, 0.9167, 0.5, 0.9167, 0.5072, 0.8333, 0.5072, 0.8333, 0.5, 0.8333, 0.5, 0.8333, 0.5072, 0.75, 0.5072, 0.75, 0.5, 0.75, 0.5, 0.75, 0.5072, 0.6667, 0.5072, 0.6667, 0.5, 0.6667, 0.5, 0.6667, 0.5072, 0.5833, 0.5072, 0.5833, 0.5, 0.5833, 0.5, 0.5833, 0.5072, 0.5, 0.5072, 0.5, 0.5, 0.5, 0.5, 0.5, 0.5072, 0.4167, 0.5072, 0.4167, 0.5, 0.4167, 0.5, 0.4167, 0.5072, 0.3333, 0.5072, 0.3333, 0.5, 0.3333, 0.5, 0.3333, 0.5072, 0.25, 0.5072, 0.25, 0.5, 0.25, 0.5, 0.25, 0.5072, 0.1667, 0.5072, 0.1667, 0.5, 0.1667, 0.5, 0.1667, 0.5072, 0.08333, 0.5072, 0.08333, 0.5, 0.08333, 0.5, 0.08333, 0.5072, 7.451e-08, 0.5072, 7.451e-08, 0.5, 0.9167, 1.0, 0.8333, 1.0, 0.8333, 1.0, 0.9167, 1.0, 0.25, 1.0, 0.1667, 1.0, 0.1667, 1.0, 0.25, 1.0, 0.3333, 1.0, 0.25, 1.0, 0.25, 1.0, 0.3333, 1.0, 0.4167, 1.0, 0.3333, 1.0, 0.3333, 1.0, 0.4167, 1.0, 0.5, 1.0, 0.4167, 1.0, 0.4167, 1.0, 0.5, 1.0, 0.5833, 1.0, 0.5, 1.0, 0.5, 1.0, 0.5833, 1.0, 0.6667, 1.0, 0.5833, 1.0, 0.5833, 1.0, 0.6667, 1.0, 0.75, 1.0, 0.6667, 1.0, 0.6667, 1.0, 0.75, 1.0, 0.08333, 1.0, 7.451e-08, 1.0, 7.451e-08, 1.0, 0.08333, 1.0, 1.0, 1.0, 0.9167, 1.0, 0.9167, 1.0, 1.0, 1.0, 0.8333, 1.0, 0.75, 1.0, 0.75, 1.0, 0.8333, 1.0, 0.1667, 1.0, 0.08333, 1.0, 0.08333, 1.0, 0.1667, 1.0, 0.1667, 1.0, 0.08333, 1.0, 0.08333, 1.0, 0.1667, 1.0, 1.0, 1.0, 0.9167, 1.0, 0.9167, 1.0, 1.0, 1.0, 0.4167, 1.0, 0.3333, 1.0, 0.3333, 1.0, 0.4167, 1.0, 0.6667, 1.0, 0.5833, 1.0, 0.5833, 1.0, 0.6667, 1.0, 0.08333, 1.0, 7.451e-08, 1.0, 7.451e-08, 1.0, 0.08333, 1.0, 0.9167, 1.0, 0.8333, 1.0, 0.8333, 1.0, 0.9167, 1.0, 0.3333, 1.0, 0.25, 1.0, 0.25, 1.0, 0.3333, 1.0, 0.5833, 1.0, 0.5, 1.0, 0.5, 1.0, 0.5833, 1.0, 0.8333, 1.0, 0.75, 1.0, 0.75, 1.0, 0.8333, 1.0, 0.25, 1.0, 0.1667, 1.0, 0.1667, 1.0, 0.25, 1.0, 0.5, 1.0, 0.4167, 1.0, 0.4167, 1.0, 0.5, 1.0, 0.75, 1.0, 0.6667, 1.0, 0.6667, 1.0, 0.75, 1.0, 0.6667, 1.0, 0.5833, 1.0, 0.5833, 1.0, 0.6667, 1.0, 0.08333, 1.0, 7.451e-08, 1.0, 7.451e-08, 1.0, 0.08333, 1.0, 0.9167, 1.0, 0.8333, 1.0, 0.8333, 1.0, 0.9167, 1.0, 0.3333, 1.0, 0.25, 1.0, 0.25, 1.0, 0.3333, 1.0, 0.5833, 1.0, 0.5, 1.0, 0.5, 1.0, 0.5833, 1.0, 0.8333, 1.0, 0.75, 1.0, 0.75, 1.0, 0.8333, 1.0, 0.25, 1.0, 0.1667, 1.0, 0.1667, 1.0, 0.25, 1.0, 0.5, 1.0, 0.4167, 1.0, 0.4167, 1.0, 0.5, 1.0, 0.75, 1.0, 0.6667, 1.0, 0.6667, 1.0, 0.75, 1.0, 0.1667, 1.0, 0.08333, 1.0, 0.08333, 1.0, 0.1667, 1.0, 1.0, 1.0, 0.9167, 1.0, 0.9167, 1.0, 1.0, 1.0, 0.4167, 1.0, 0.3333, 1.0, 0.3333, 1.0, 0.4167, 1.0, 0.4167, 1.0, 0.3333, 1.0, 0.3333, 1.0, 0.4167, 1.0, 0.5, 1.0, 0.5833, 1.0, 0.5833, 1.0, 0.5, 1.0, 0.5, 1.0, 0.4167, 1.0, 0.4167, 1.0, 0.5, 1.0, 0.5833, 1.0, 0.6667, 1.0, 0.6667, 1.0, 0.5833, 1.0, 7.451e-08, 1.0, 0.08333, 1.0, 0.08333, 1.0, 7.451e-08, 1.0, 0.5833, 1.0, 0.5, 1.0, 0.5, 1.0, 0.5833, 1.0, 0.6667, 1.0, 0.75, 1.0, 0.75, 1.0, 0.6667, 1.0, 0.08333, 1.0, 0.1667, 1.0, 0.1667, 1.0, 0.08333, 1.0, 0.6667, 1.0, 0.5833, 1.0, 0.5833, 1.0, 0.6667, 1.0, 0.75, 1.0, 0.8333, 1.0, 0.8333, 1.0, 0.75, 1.0, 0.08333, 1.0, 7.451e-08, 1.0, 7.451e-08, 1.0, 0.08333, 1.0, 0.1667, 1.0, 0.25, 1.0, 0.25, 1.0, 0.1667, 1.0, 0.0, 0.0, 0.0, 0.0, 0.0, 0.0, 0.0, 0.0, 0.75, 1.0, 0.6667, 1.0, 0.6667, 1.0, 0.75, 1.0, 0.0, 0.0, 0.0, 0.0, 0.0, 0.0, 0.0, 0.0, 0.1667, 1.0, 0.08333, 1.0, 0.08333, 1.0, 0.1667, 1.0, 0.0, 0.0, 0.0, 0.0, 0.0, 0.0, 0.0, 0.0, 0.8333, 1.0, 0.75, 1.0, 0.75, 1.0, 0.8333, 1.0, 0.0, 0.0, 0.0, 0.0, 0.0, 0.0, 0.0, 0.0, 0.25, 1.0, 0.1667, 1.0, 0.1667, 1.0, 0.25, 1.0, 0.0, 0.0, 0.0, 0.0, 0.0, 0.0, 0.0, 0.0, 0.9167, 1.0, 0.8333, 1.0, 0.8333, 1.0, 0.9167, 1.0, 0.3333, 1.0, 0.25, 1.0, 0.25, 1.0, 0.3333, 1.0, 0.0, 0.0, 0.0, 0.0, 0.0, 0.0, 0.0, 0.0, 0.25, 0.4747, 0.1376, 0.4446, 0.1376, 0.4446, 0.25, 0.4747, 0.1376, 0.0554, 0.25, 0.02529, 0.25, 0.02529, 0.1376, 0.0554, 0.4446, 0.3624, 0.3624, 0.4446, 0.3624, 0.4446, 0.4446, 0.3624, 0.02529, 0.25, 0.0554, 0.1376, 0.0554, 0.1376, 0.02529, 0.25, 0.4446, 0.1376, 0.4747, 0.25, 0.4747, 0.25, 0.4446, 0.1376, 0.1376, 0.4446, 0.0554, 0.3624, 0.0554, 0.3624, 0.1376, 0.4446, 0.25, 0.02529, 0.3624, 0.0554, 0.3624, 0.0554, 0.25, 0.02529, 0.3624, 0.4446, 0.25, 0.4747, 0.25, 0.4747, 0.3624, 0.4446, 0.0554, 0.1376, 0.1376, 0.0554, 0.1376, 0.0554, 0.0554, 0.1376, 0.4747, 0.25, 0.4446, 0.3624, 0.4446, 0.3624, 0.4747, 0.25, 0.0554, 0.3624, 0.02529, 0.25, 0.02529, 0.25, 0.0554, 0.3624, 0.3624, 0.0554, 0.4446, 0.1376, 0.4446, 0.1376, 0.3624, 0.0554, 0.4747, 0.25, 0.4446, 0.3624, 0.4446, 0.3624, 0.4747, 0.25, 0.0554, 0.3624, 0.02529, 0.25, 0.02529, 0.25, 0.0554, 0.3624, 0.1376, 0.0554, 0.25, 0.02529, 0.25, 0.02529, 0.1376, 0.0554, 0.4446, 0.1376, 0.4747, 0.25, 0.4747, 0.25, 0.4446, 0.1376, 0.1376, 0.4446, 0.0554, 0.3624, 0.0554, 0.3624, 0.1376, 0.4446, 0.3624, 0.4446, 0.25, 0.4747, 0.25, 0.4747, 0.3624, 0.4446, 0.0554, 0.1376, 0.1376, 0.0554, 0.1376, 0.0554, 0.0554, 0.1376, 0.3624, 0.0554, 0.4446, 0.1376, 0.4446, 0.1376, 0.3624, 0.0554, 0.25, 0.4747, 0.1376, 0.4446, 0.1376, 0.4446, 0.25, 0.4747, 0.4446, 0.3624, 0.3624, 0.4446, 0.3624, 0.4446, 0.4446, 0.3624, 0.02529, 0.25, 0.0554, 0.1376, 0.0554, 0.1376, 0.02529, 0.25, 0.25, 0.02529, 0.3624, 0.0554, 0.3624, 0.0554, 0.25, 0.02529, 0.25, 0.02529, 0.3624, 0.0554, 0.3624, 0.0554, 0.25, 0.02529, 0.4747, 0.25, 0.4446, 0.3624, 0.4446, 0.3624, 0.4747, 0.25, 0.0554, 0.3624, 0.02529, 0.25, 0.02529, 0.25, 0.0554, 0.3624, 0.1376, 0.0554, 0.25, 0.02529, 0.25, 0.02529, 0.1376, 0.0554, 0.4446, 0.1376, 0.4747, 0.25, 0.4747, 0.25, 0.4446, 0.1376, 0.1376, 0.4446, 0.0554, 0.3624, 0.0554, 0.3624, 0.1376, 0.4446, 0.3624, 0.4446, 0.25, 0.4747, 0.25, 0.4747, 0.3624, 0.4446, 0.0554, 0.1376, 0.1376, 0.0554, 0.1376, 0.0554, 0.0554, 0.1376, 0.3624, 0.0554, 0.4446, 0.1376, 0.4446, 0.1376, 0.3624, 0.0554, 0.25, 0.4747, 0.1376, 0.4446, 0.1376, 0.4446, 0.25, 0.4747, 0.4446, 0.3624, 0.3624, 0.4446, 0.3624, 0.4446, 0.4446, 0.3624, 0.02529, 0.25, 0.0554, 0.1376, 0.0554, 0.1376, 0.02529, 0.25, 0.8333, 1.0, 0.75, 1.0, 0.75, 1.0, 0.8333, 1.0, 0.25, 1.0, 0.1667, 1.0, 0.1667, 1.0, 0.25, 1.0, 0.0, 0.0, 0.0, 0.0, 0.0, 0.0, 0.0, 0.0, 0.9167, 1.0, 0.8333, 1.0, 0.8333, 1.0, 0.9167, 1.0, 0.0, 0.0, 0.0, 0.0, 0.0, 0.0, 0.0, 0.0, 0.3333, 1.0, 0.25, 1.0, 0.25, 1.0, 0.3333, 1.0, 0.0, 0.0, 0.0, 0.0, 0.0, 0.0, 0.0, 0.0, 1.0, 1.0, 0.9167, 1.0, 0.9167, 1.0, 1.0, 1.0, 0.0, 0.0, 0.0, 0.0, 0.0, 0.0, 0.0, 0.0, 0.4167, 1.0, 0.3333, 1.0, 0.3333, 1.0, 0.4167, 1.0, 0.0, 0.0, 0.0, 0.0, 0.0, 0.0, 0.0, 0.0, 0.0, 0.0, 0.0, 0.0, 0.0, 0.0, 0.0, 0.0, 0.08333, 1.0, 7.451e-08, 1.0, 7.451e-08, 1.0, 0.08333, 1.0, 0.0, 0.0, 0.0, 0.0, 0.0, 0.0, 0.0, 0.0, 0.6667, 1.0, 0.5833, 1.0, 0.5833, 1.0, 0.6667, 1.0, 0.0, 0.0, 0.0, 0.0, 0.0, 0.0, 0.0, 0.0, 0.0, 0.0, 0.0, 0.0, 0.0, 0.0, 0.0, 0.0, 0.5833, 1.0, 0.5, 1.0, 0.5, 1.0, 0.5833, 1.0, 0.0, 0.0, 0.0, 0.0, 0.0, 0.0, 0.0, 0.0, 0.0, 0.0, 0.0, 0.0, 0.0, 0.0, 0.0, 0.0, 0.5, 1.0, 0.4167, 1.0, 0.4167, 1.0, 0.5, 1.0, 0.0, 0.0, 0.0, 0.0, 0.0, 0.0, 0.0, 0.0, 0.4167, 1.0, 0.3333, 1.0, 0.3333, 1.0, 0.4167, 1.0, 1.0, 1.0, 0.9167, 1.0, 0.9167, 1.0, 1.0, 1.0, 0.0, 0.0, 0.0, 0.0, 0.0, 0.0, 0.0, 0.0, 0.5, 1.0, 0.4167, 1.0, 0.4167, 1.0, 0.5, 1.0, 0.0, 0.0, 0.0, 0.0, 0.0, 0.0, 0.0, 0.0, 0.0, 0.0, 0.0, 0.0, 0.0, 0.0, 0.0, 0.0, 0.5833, 1.0, 0.5, 1.0, 0.5, 1.0, 0.5833, 1.0, 0.0, 0.0, 0.0, 0.0, 0.0, 0.0, 0.0, 0.0, 0.0, 0.0, 0.0, 0.0, 0.0, 0.0, 0.0, 0.0, 0.6667, 1.0, 0.5833, 1.0, 0.5833, 1.0, 0.6667, 1.0, 0.08333, 1.0, 7.451e-08, 1.0, 7.451e-08, 1.0, 0.08333, 1.0, 0.0, 0.0, 0.0, 0.0, 0.0, 0.0, 0.0, 0.0, 0.75, 1.0, 0.6667, 1.0, 0.6667, 1.0, 0.75, 1.0, 0.1667, 1.0, 0.08333, 1.0, 0.08333, 1.0, 0.1667, 1.0, 0.0, 0.0, 0.0, 0.0, 0.0, 0.0, 0.0, 0.0, 0.1667, 1.0, 0.08333, 1.0, 0.08333, 1.0, 0.1667, 1.0, 0.75, 1.0, 0.6667, 1.0, 0.6667, 1.0, 0.75, 1.0, 0.0, 0.0, 0.0, 0.0, 0.0, 0.0, 0.0, 0.0, 0.08333, 1.0, 7.451e-08, 1.0, 7.451e-08, 1.0, 0.08333, 1.0, 0.6667, 1.0, 0.5833, 1.0, 0.5833, 1.0, 0.6667, 1.0, 0.0, 0.0, 0.0, 0.0, 0.0, 0.0, 0.0, 0.0, 0.0, 0.0, 0.0, 0.0, 0.0, 0.0, 0.0, 0.0, 0.5833, 1.0, 0.5, 1.0, 0.5, 1.0, 0.5833, 1.0, 0.0, 0.0, 0.0, 0.0, 0.0, 0.0, 0.0, 0.0, 0.0, 0.0, 0.0, 0.0, 0.0, 0.0, 0.0, 0.0, 0.5, 1.0, 0.4167, 1.0, 0.4167, 1.0, 0.5, 1.0, 0.0, 0.0, 0.0, 0.0, 0.0, 0.0, 0.0, 0.0, 0.8333, 1.0, 0.75, 1.0, 0.75, 1.0, 0.8333, 1.0, 0.25, 1.0, 0.1667, 1.0, 0.1667, 1.0, 0.25, 1.0, 0.0, 0.0, 0.0, 0.0, 0.0, 0.0, 0.0, 0.0, 0.9167, 1.0, 0.8333, 1.0, 0.8333, 1.0, 0.9167, 1.0, 0.0, 0.0, 0.0, 0.0, 0.0, 0.0, 0.0, 0.0, 0.3333, 1.0, 0.25, 1.0, 0.25, 1.0, 0.3333, 1.0, 0.0, 0.0, 0.0, 0.0, 0.0, 0.0, 0.0, 0.0, 1.0, 1.0, 0.9167, 1.0, 0.9167, 1.0, 1.0, 1.0, 0.0, 0.0, 0.0, 0.0, 0.0, 0.0, 0.0, 0.0, 0.4167, 1.0, 0.3333, 1.0, 0.3333, 1.0, 0.4167, 1.0, 0.0, 0.0, 0.0, 0.0, 0.0, 0.0, 0.0, 0.0, 0.0, 0.0, 0.0, 0.0, 0.0, 0.0, 0.0, 0.0, 0.4167, 1.0, 0.3333, 1.0, 0.3333, 1.0, 0.4167, 1.0, 0.0, 0.0, 0.0, 0.0, 0.0, 0.0, 0.0, 0.0, 1.0, 1.0, 0.9167, 1.0, 0.9167, 1.0, 1.0, 1.0, 0.0, 0.0, 0.0, 0.0, 0.0, 0.0, 0.0, 0.0, 0.3333, 1.0, 0.25, 1.0, 0.25, 1.0, 0.3333, 1.0, 0.0, 0.0, 0.0, 0.0, 0.0, 0.0, 0.0, 0.0, 0.9167, 1.0, 0.8333, 1.0, 0.8333, 1.0, 0.9167, 1.0, 0.0, 0.0, 0.0, 0.0, 0.0, 0.0, 0.0, 0.0, 0.25, 1.0, 0.1667, 1.0, 0.1667, 1.0, 0.25, 1.0, 0.8333, 1.0, 0.75, 1.0, 0.75, 1.0, 0.8333, 1.0, 0.0, 0.0, 0.0, 0.0, 0.0, 0.0, 0.0, 0.0, 0.0, 0.0, 0.0, 0.0, 0.0, 0.0, 0.0, 0.0, 0.0, 0.0, 0.0, 0.0, 0.0, 0.0, 0.0, 0.0, 0.5, 1.0, 0.4167, 1.0, 0.4167, 1.0, 0.5, 1.0, 0.0, 0.0, 0.0, 0.0, 0.0, 0.0, 0.0, 0.0, 0.0, 0.0, 0.0, 0.0, 0.0, 0.0, 0.0, 0.0, 0.5833, 1.0, 0.5, 1.0, 0.5, 1.0, 0.5833, 1.0, 0.0, 0.0, 0.0, 0.0, 0.0, 0.0, 0.0, 0.0, 0.0, 0.0, 0.0, 0.0, 0.0, 0.0, 0.0, 0.0, 0.6667, 1.0, 0.5833, 1.0, 0.5833, 1.0, 0.6667, 1.0, 0.08333, 1.0, 7.451e-08, 1.0, 7.451e-08, 1.0, 0.08333, 1.0, 0.0, 0.0, 0.0, 0.0, 0.0, 0.0, 0.0, 0.0, 0.75, 1.0, 0.6667, 1.0, 0.6667, 1.0, 0.75, 1.0, 0.1667, 1.0, 0.08333, 1.0, 0.08333, 1.0, 0.1667, 1.0, 0.75, 1.0, 0.6667, 1.0, 0.6667, 1.0, 0.75, 1.0, 0.0, 0.0, 0.0, 0.0, 0.0, 0.0, 0.0, 0.0, 0.08333, 1.0, 7.451e-08, 1.0, 7.451e-08, 1.0, 0.08333, 1.0, 0.6667, 1.0, 0.5833, 1.0, 0.5833, 1.0, 0.6667, 1.0, 0.0, 0.0, 0.0, 0.0, 0.0, 0.0, 0.0, 0.0, 0.0, 0.0, 0.0, 0.0, 0.0, 0.0, 0.0, 0.0, 0.5833, 1.0, 0.5, 1.0, 0.5, 1.0, 0.5833, 1.0, 0.0, 0.0, 0.0, 0.0, 0.0, 0.0, 0.0, 0.0, 0.0, 0.0, 0.0, 0.0, 0.0, 0.0, 0.0, 0.0, 0.5, 1.0, 0.4167, 1.0, 0.4167, 1.0, 0.5, 1.0, 0.0, 0.0, 0.0, 0.0, 0.0, 0.0, 0.0, 0.0, 0.4167, 1.0, 0.3333, 1.0, 0.3333, 1.0, 0.4167, 1.0, 0.6667, 1.0, 0.5833, 1.0, 0.5833, 1.0, 0.6667, 1.0, 0.08333, 1.0, 7.451e-08, 1.0, 7.451e-08, 1.0, 0.08333, 1.0, 0.9167, 1.0, 0.8333, 1.0, 0.8333, 1.0, 0.9167, 1.0, 0.3333, 1.0, 0.25, 1.0, 0.25, 1.0, 0.3333, 1.0, 0.5833, 1.0, 0.5, 1.0, 0.5, 1.0, 0.5833, 1.0, 0.8333, 1.0, 0.75, 1.0, 0.75, 1.0, 0.8333, 1.0, 0.25, 1.0, 0.1667, 1.0, 0.1667, 1.0, 0.25, 1.0, 0.5, 1.0, 0.4167, 1.0, 0.4167, 1.0, 0.5, 1.0, 0.75, 1.0, 0.6667, 1.0, 0.6667, 1.0, 0.75, 1.0, 0.1667, 1.0, 0.08333, 1.0, 0.08333, 1.0, 0.1667, 1.0, 1.0, 1.0, 0.9167, 1.0, 0.9167, 1.0, 1.0, 1.0, 0.4167, 1.0, 0.3333, 1.0, 0.3333, 1.0, 0.4167, 1.0, 0.0, 0.0, 0.0, 0.0, 0.0, 0.0, 0.0, 0.0, 1.0, 1.0, 0.9167, 1.0, 0.9167, 1.0, 1.0, 1.0, 0.0, 0.0, 0.0, 0.0, 0.0, 0.0, 0.0, 0.0, 0.3333, 1.0, 0.25, 1.0, 0.25, 1.0, 0.3333, 1.0, 0.0, 0.0, 0.0, 0.0, 0.0, 0.0, 0.0, 0.0, 0.9167, 1.0, 0.8333, 1.0, 0.8333, 1.0, 0.9167, 1.0, 0.0, 0.0, 0.0, 0.0, 0.0, 0.0, 0.0, 0.0, 0.25, 1.0, 0.1667, 1.0, 0.1667, 1.0, 0.25, 1.0, 0.8333, 1.0, 0.75, 1.0, 0.75, 1.0, 0.8333, 1.0, 0.0, 0.0, 0.0, 0.0, 0.0, 0.0, 0.0, 0.0, 0.1667, 1.0, 0.08333, 1.0, 0.08333, 1.0, 0.1667, 1.0, 0.25, 0.4747, 0.3624, 0.4446, 0.37, 0.4578, 0.25, 0.49, 0.3624, 0.4446, 0.4446, 0.3624, 0.4578, 0.37, 0.37, 0.4578, 0.4446, 0.3624, 0.4747, 0.25, 0.49, 0.25, 0.4578, 0.37, 0.4747, 0.25, 0.4446, 0.1376, 0.4578, 0.13, 0.49, 0.25, 0.4446, 0.1376, 0.3624, 0.0554, 0.37, 0.04215, 0.4578, 0.13, 0.3624, 0.0554, 0.25, 0.02529, 0.25, 0.01, 0.37, 0.04215, 0.25, 0.02529, 0.1376, 0.0554, 0.13, 0.04215, 0.25, 0.01, 0.1376, 0.0554, 0.0554, 0.1376, 0.04215, 0.13, 0.13, 0.04215, 0.0554, 0.1376, 0.02529, 0.25, 0.01, 0.25, 0.04215, 0.13, 0.02529, 0.25, 0.0554, 0.3624, 0.04215, 0.37, 0.01, 0.25, 0.0554, 0.3624, 0.1376, 0.4446, 0.13, 0.4578, 0.04215, 0.37, 0.1376, 0.4446, 0.25, 0.4747, 0.25, 0.49, 0.13, 0.4578, 0.4747, 0.25, 0.4446, 0.1376, 0.4446, 0.1376, 0.4747, 0.25, 0.1376, 0.0554, 0.0554, 0.1376, 0.0554, 0.1376, 0.1376, 0.0554, 0.7358, 0.9906, 0.9755, 0.9906, 0.9755, 0.9906, 0.7358, 0.9906, -0.4627, 0.9906, -0.223, 0.9906, -0.223, 0.9906, -0.4627, 0.9906, 0.1376, 0.4446, 0.25, 0.4747, 0.25, 0.4747, 0.1376, 0.4446, 0.25, 0.4747, 0.3624, 0.4446, 0.3624, 0.4446, 0.25, 0.4747, 0.4446, 0.1376, 0.3624, 0.0554, 0.3624, 0.0554, 0.4446, 0.1376, 1.215, 0.9906, 1.455, 0.9906, 1.455, 0.9906, 1.215, 0.9906, 0.0167, 0.9906, 0.2564, 0.9906, 0.2564, 0.9906, 0.0167, 0.9906, 1.695, 0.9906, 1.934, 0.9906, 1.934, 0.9906, 1.695, 0.9906, 0.0554, 0.1376, 0.02529, 0.25, 0.02529, 0.25, 0.0554, 0.1376, 0.3624, 0.4446, 0.4446, 0.3624, 0.4446, 0.3624, 0.3624, 0.4446, 0.6667, 1.0, 0.5833, 1.0, 0.5833, 1.0, 0.6667, 1.0, 0.08333, 1.0, 7.451e-08, 1.0, 7.451e-08, 1.0, 0.08333, 1.0, 0.9167, 1.0, 0.8333, 1.0, 0.8333, 1.0, 0.9167, 1.0, 0.3333, 1.0, 0.25, 1.0, 0.25, 1.0, 0.3333, 1.0, 0.5833, 1.0, 0.5, 1.0, 0.5, 1.0, 0.5833, 1.0, 0.8333, 1.0, 0.75, 1.0, 0.75, 1.0, 0.8333, 1.0, 0.25, 1.0, 0.1667, 1.0, 0.1667, 1.0, 0.25, 1.0, 0.5, 1.0, 0.4167, 1.0, 0.4167, 1.0, 0.5, 1.0, 0.75, 1.0, 0.6667, 1.0, 0.6667, 1.0, 0.75, 1.0, 0.1667, 1.0, 0.08333, 1.0, 0.08333, 1.0, 0.1667, 1.0, 1.0, 1.0, 0.9167, 1.0, 0.9167, 1.0, 1.0, 1.0, 0.4167, 1.0, 0.3333, 1.0, 0.3333, 1.0, 0.4167, 1.0, 1.0, 1.0, 0.9167, 1.0, 0.9167, 1.0, 1.0, 1.0, 0.4167, 1.0, 0.5, 1.0, 0.5, 1.0, 0.4167, 1.0, 0.3333, 1.0, 0.25, 1.0, 0.25, 1.0, 0.3333, 1.0, 0.9167, 1.0, 0.8333, 1.0, 0.8333, 1.0, 0.9167, 1.0, 0.3333, 1.0, 0.4167, 1.0, 0.4167, 1.0, 0.3333, 1.0, 0.25, 1.0, 0.1667, 1.0, 0.1667, 1.0, 0.25, 1.0, 0.9167, 1.0, 1.0, 1.0, 1.0, 1.0, 0.9167, 1.0, 0.8333, 1.0, 0.75, 1.0, 0.75, 1.0, 0.8333, 1.0, 0.25, 1.0, 0.3333, 1.0, 0.3333, 1.0, 0.25, 1.0, 0.1667, 1.0, 0.08333, 1.0, 0.08333, 1.0, 0.1667, 1.0, 0.8333, 1.0, 0.9167, 1.0, 0.9167, 1.0, 0.8333, 1.0, 0.75, 1.0, 0.6667, 1.0, 0.6667, 1.0, 0.75, 1.0])
me_cylinder_001.materials.append(mat_paper_001)
me_cylinder_001.materials.append(mat_label_001)
me_cylinder_001.materials.append(mat_default)
me_cylinder_001.materials.append(mat_paper_001)
me_cylinder_001.use_remesh_fix_poles = True
me_cylinder_001.use_remesh_preserve_attributes = False
me_cylinder_001.update()
me_cube = bpy.data.meshes.new('Cube')
me_cube.from_pydata([(-1.0, -1.0, -1.0), (-1.0, -1.0, 1.0), (-1.0, 1.0, -1.0), (-1.0, 1.0, 1.0), (1.0, -1.0, -1.0), (1.0, -1.0, 1.0), (1.0, 1.0, -1.0), (1.0, 1.0, 1.0)], [], [(0, 1, 3, 2), (2, 3, 7, 6), (6, 7, 5, 4), (4, 5, 1, 0), (2, 6, 4, 0), (7, 3, 1, 5)])
_uv = me_cube.uv_layers.new(name='UVMap')
_uv.uv.foreach_set('vector', [0.375, 0.0, 0.625, 0.0, 0.625, 0.25, 0.375, 0.25, 0.375, 0.25, 0.625, 0.25, 0.625, 0.5, 0.375, 0.5, 0.375, 0.5, 0.625, 0.5, 0.625, 0.75, 0.375, 0.75, 0.375, 0.75, 0.625, 0.75, 0.625, 1.0, 0.375, 1.0, 0.125, 0.5, 0.375, 0.5, 0.375, 0.75, 0.125, 0.75, 0.625, 0.5, 0.875, 0.5, 0.875, 0.75, 0.625, 0.75])
me_cube.use_remesh_fix_poles = True
me_cube.use_remesh_preserve_attributes = False
me_cube.update()
me_cube_001 = bpy.data.meshes.new('Cube.001')
me_cube_001.from_pydata([(-1.0, -1.0, -1.0), (-1.0, -1.0, 1.0), (-1.0, 1.0, -1.0), (-1.0, 1.0, 1.0), (1.0, -1.0, -1.0), (1.0, -1.0, 1.0), (1.0, 1.0, -1.0), (1.0, 1.0, 1.0)], [], [(0, 1, 3, 2), (2, 3, 7, 6), (6, 7, 5, 4), (4, 5, 1, 0), (2, 6, 4, 0), (7, 3, 1, 5)])
_uv = me_cube_001.uv_layers.new(name='UVMap')
_uv.uv.foreach_set('vector', [0.375, 0.0, 0.625, 0.0, 0.625, 0.25, 0.375, 0.25, 0.375, 0.25, 0.625, 0.25, 0.625, 0.5, 0.375, 0.5, 0.375, 0.5, 0.625, 0.5, 0.625, 0.75, 0.375, 0.75, 0.375, 0.75, 0.625, 0.75, 0.625, 1.0, 0.375, 1.0, 0.125, 0.5, 0.375, 0.5, 0.375, 0.75, 0.125, 0.75, 0.625, 0.5, 0.875, 0.5, 0.875, 0.75, 0.625, 0.75])
me_cube_001.use_remesh_fix_poles = True
me_cube_001.use_remesh_preserve_attributes = False
me_cube_001.update()
me_cube_002 = bpy.data.meshes.new('Cube.002')
me_cube_002.from_pydata([(-1.0, -1.0, -1.0), (-1.0, -1.0, 1.0), (-1.0, 1.0, -1.0), (-1.0, 1.0, 1.0), (1.0, -1.0, -1.0), (1.0, -1.0, 1.0), (1.0, 1.0, -1.0), (1.0, 1.0, 1.0)], [], [(0, 1, 3, 2), (2, 3, 7, 6), (6, 7, 5, 4), (4, 5, 1, 0), (2, 6, 4, 0), (7, 3, 1, 5)])
_uv = me_cube_002.uv_layers.new(name='UVMap')
_uv.uv.foreach_set('vector', [0.375, 0.0, 0.625, 0.0, 0.625, 0.25, 0.375, 0.25, 0.375, 0.25, 0.625, 0.25, 0.625, 0.5, 0.375, 0.5, 0.375, 0.5, 0.625, 0.5, 0.625, 0.75, 0.375, 0.75, 0.375, 0.75, 0.625, 0.75, 0.625, 1.0, 0.375, 1.0, 0.125, 0.5, 0.375, 0.5, 0.375, 0.75, 0.125, 0.75, 0.625, 0.5, 0.875, 0.5, 0.875, 0.75, 0.625, 0.75])
me_cube_002.use_remesh_fix_poles = True
me_cube_002.use_remesh_preserve_attributes = False
me_cube_002.update()
me_cube_003 = bpy.data.meshes.new('Cube.003')
me_cube_003.from_pydata([(-1.0, -1.0, -1.0), (-1.0, -1.0, 1.0), (-1.0, 1.0, -1.0), (-1.0, 1.0, 1.0), (1.0, -1.0, -1.0), (1.0, -1.0, 1.0), (1.0, 1.0, -1.0), (1.0, 1.0, 1.0)], [], [(0, 1, 3, 2), (2, 3, 7, 6), (6, 7, 5, 4), (4, 5, 1, 0), (2, 6, 4, 0), (7, 3, 1, 5)])
_uv = me_cube_003.uv_layers.new(name='UVMap')
_uv.uv.foreach_set('vector', [0.375, 0.0, 0.625, 0.0, 0.625, 0.25, 0.375, 0.25, 0.375, 0.25, 0.625, 0.25, 0.625, 0.5, 0.375, 0.5, 0.375, 0.5, 0.625, 0.5, 0.625, 0.75, 0.375, 0.75, 0.375, 0.75, 0.625, 0.75, 0.625, 1.0, 0.375, 1.0, 0.125, 0.5, 0.375, 0.5, 0.375, 0.75, 0.125, 0.75, 0.625, 0.5, 0.875, 0.5, 0.875, 0.75, 0.625, 0.75])
me_cube_003.use_remesh_fix_poles = True
me_cube_003.use_remesh_preserve_attributes = False
me_cube_003.update()
me_cube_004 = bpy.data.meshes.new('Cube.004')
me_cube_004.from_pydata([(-1.0, -1.0, -1.0), (-1.0, -1.0, 1.0), (-1.0, 1.0, -1.0), (-1.0, 1.0, 1.0), (1.0, -1.0, -1.0), (1.0, -1.0, 1.0), (1.0, 1.0, -1.0), (1.0, 1.0, 1.0)], [], [(0, 1, 3, 2), (2, 3, 7, 6), (6, 7, 5, 4), (4, 5, 1, 0), (2, 6, 4, 0), (7, 3, 1, 5)])
_uv = me_cube_004.uv_layers.new(name='UVMap')
_uv.uv.foreach_set('vector', [0.375, 0.0, 0.625, 0.0, 0.625, 0.25, 0.375, 0.25, 0.375, 0.25, 0.625, 0.25, 0.625, 0.5, 0.375, 0.5, 0.375, 0.5, 0.625, 0.5, 0.625, 0.75, 0.375, 0.75, 0.375, 0.75, 0.625, 0.75, 0.625, 1.0, 0.375, 1.0, 0.125, 0.5, 0.375, 0.5, 0.375, 0.75, 0.125, 0.75, 0.625, 0.5, 0.875, 0.5, 0.875, 0.75, 0.625, 0.75])
me_cube_004.use_remesh_fix_poles = True
me_cube_004.use_remesh_preserve_attributes = False
me_cube_004.update()
me_cube_005 = bpy.data.meshes.new('Cube.005')
me_cube_005.from_pydata([(-1.0, -1.0, -1.0), (-1.0, -1.0, 1.0), (-1.0, 1.0, -1.0), (-1.0, 1.0, 1.0), (1.0, -1.0, -1.0), (1.0, -1.0, 1.0), (1.0, 1.0, -1.0), (1.0, 1.0, 1.0)], [], [(0, 1, 3, 2), (2, 3, 7, 6), (6, 7, 5, 4), (4, 5, 1, 0), (2, 6, 4, 0), (7, 3, 1, 5)])
_uv = me_cube_005.uv_layers.new(name='UVMap')
_uv.uv.foreach_set('vector', [0.375, 0.0, 0.625, 0.0, 0.625, 0.25, 0.375, 0.25, 0.375, 0.25, 0.625, 0.25, 0.625, 0.5, 0.375, 0.5, 0.375, 0.5, 0.625, 0.5, 0.625, 0.75, 0.375, 0.75, 0.375, 0.75, 0.625, 0.75, 0.625, 1.0, 0.375, 1.0, 0.125, 0.5, 0.375, 0.5, 0.375, 0.75, 0.125, 0.75, 0.625, 0.5, 0.875, 0.5, 0.875, 0.75, 0.625, 0.75])
me_cube_005.use_remesh_fix_poles = True
me_cube_005.use_remesh_preserve_attributes = False
me_cube_005.update()

# ---- objects
ob_camera = bpy.data.objects.new('Camera', cam_camera_001)
ob_cylinder_001 = bpy.data.objects.new('Cylinder.001', me_cylinder_001)
ob_sun = bpy.data.objects.new('Sun', light_sun)
ob_spot = bpy.data.objects.new('Spot', light_spot)
ob_area = bpy.data.objects.new('Area', light_area_001)
ob_cube_left = bpy.data.objects.new('Cube Left', me_cube)
ob_cube_right = bpy.data.objects.new('Cube Right', me_cube_001)
ob_cube_back = bpy.data.objects.new('Cube Back', me_cube_002)
ob_cube_top = bpy.data.objects.new('Cube Top', me_cube_003)
ob_cube_bottom = bpy.data.objects.new('Cube Bottom', me_cube_004)
ob_cube_default = bpy.data.objects.new('Cube Default', me_cube_005)
ob_lamp = bpy.data.objects.new('Lamp', light_lamp)

# ---- transforms, parenting, visibility, modifiers, constraints
ob_camera.location = (-0.8082, -20.09, 4.584)
ob_camera.rotation_euler = (1.439, 3.268e-07, -0.0731)
ob_cylinder_001.location = (-0.1938, -5.014, 0.6836)
ob_cylinder_001.rotation_euler = (0.0, 6.283, 6.283)
_m = ob_cylinder_001.modifiers.new('Subdivision', 'SUBSURF')
_m.levels = 5
_m.render_levels = 5
ob_sun.location = (-4.317, -6.542, 4.587)
ob_sun.hide_render = True
ob_spot.location = (0.0, -27.0, 17.23)
ob_spot.rotation_euler = (0.7589, -0.0, 0.0)
ob_spot.hide_render = True
ob_area.location = (0.0, -8.721, 6.069)
ob_area.rotation_euler = (0.1473, -0.0, 0.0)
ob_area.scale = (27.85, 27.85, 27.85)
ob_area.hide_render = True
ob_cube_left.location = (-13.67, -4.873, 4.407)
ob_cube_left.scale = (0.296, 0.2097, 0.2097)
ob_cube_left.hide_render = True
ob_cube_right.location = (15.69, -4.873, 4.407)
ob_cube_right.scale = (0.296, 0.2097, 0.2097)
ob_cube_right.hide_render = True
ob_cube_back.location = (-0.6739, 11.36, 4.407)
ob_cube_back.scale = (0.296, 0.2097, 0.2097)
ob_cube_back.hide_render = True
ob_cube_top.location = (-0.1022, -4.873, 9.756)
ob_cube_top.scale = (0.296, 0.2097, 0.2097)
ob_cube_top.hide_render = True
ob_cube_bottom.location = (-0.1022, -4.873, -5.209)
ob_cube_bottom.scale = (0.296, 0.2097, 0.2097)
ob_cube_bottom.hide_render = True
ob_cube_default.location = (-0.8082, -20.09, 4.584)
ob_cube_default.scale = (0.296, 0.2097, 0.2097)
ob_cube_default.hide_render = True
ob_lamp.location = (3.882, -4.009, 5.587)
ob_lamp.rotation_euler = (0.6503, 0.05522, 1.866)
ob_lamp.lock_rotations_4d = False
ob_lamp.empty_display_type = 'ARROWS'
ob_lamp.color = (0.0, 0.0, 0.0, 0.0)
ob_lamp.lineart.crease_threshold = 0.0

# ---- collection membership
scene.collection.objects.link(ob_camera)
scene.collection.objects.link(ob_cylinder_001)
scene.collection.objects.link(ob_sun)
scene.collection.objects.link(ob_spot)
scene.collection.objects.link(ob_area)
scene.collection.objects.link(ob_cube_left)
scene.collection.objects.link(ob_cube_right)
scene.collection.objects.link(ob_cube_back)
scene.collection.objects.link(ob_cube_top)
scene.collection.objects.link(ob_cube_bottom)
scene.collection.objects.link(ob_cube_default)
col_collection_1.objects.link(ob_lamp)

# ---- scene / render settings (as saved in the file)
scene.camera = ob_camera
scene.frame_start = 0; scene.frame_end = 1000; scene.frame_set(380)
scene.render.engine = 'BLENDER_EEVEE_NEXT'
scene.render.resolution_percentage = 50
scene.render.dither_intensity = 0.0
scene.cycles.use_denoising = False
scene.cycles.samples = 128
scene.cycles.sampling_pattern = 'TABULATED_SOBOL'
scene.cycles.use_adaptive_sampling = False
scene.cycles.use_light_tree = False
scene.cycles.blur_glossy = 0.0
scene.cycles.sample_clamp_indirect = 0.0
scene.eevee.gi_cubemap_resolution = '256'
scene.view_settings.view_transform = 'Standard'
bpy.context.view_layer.update()
